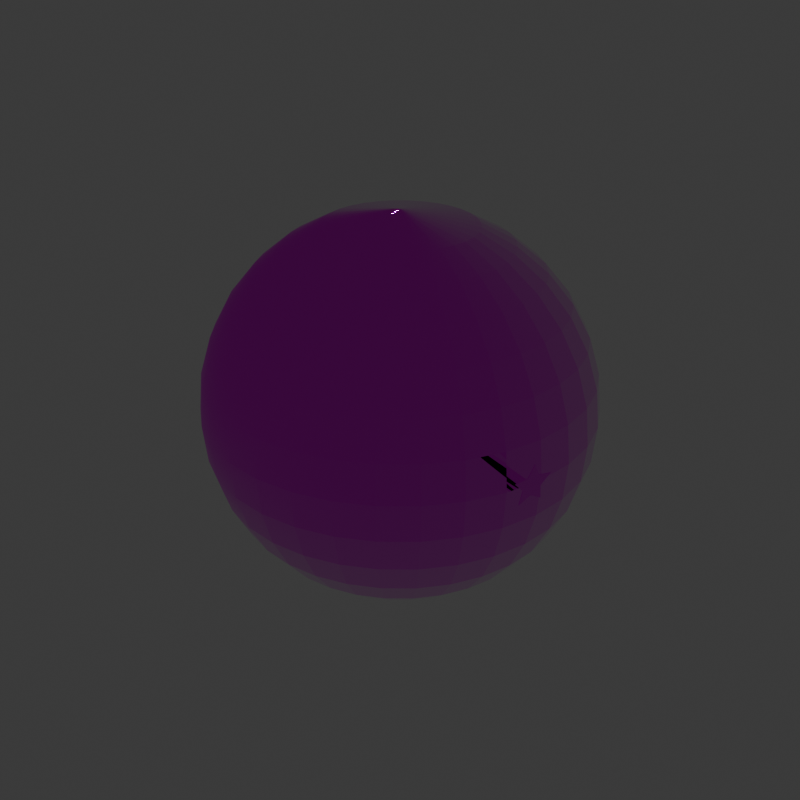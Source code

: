# Source: GlobeGimmick2.blend  (saved by Blender 4.0.36; exported with 4.5.12 LTS)
import bpy
from mathutils import Matrix  # noqa: F401  (used for matrix-valued properties, if any)

bpy.ops.wm.read_factory_settings(use_empty=True)
scene = bpy.context.scene
scene.name = 'GlobeGimmick'

# ---- collections
col_collection = bpy.data.collections.new('Collection'); scene.collection.children.link(col_collection)
col_seut__globegimmick = bpy.data.collections.new('SEUT (GlobeGimmick)'); scene.collection.children.link(col_seut__globegimmick)
col_main__globegimmick = bpy.data.collections.new('Main (GlobeGimmick)'); col_seut__globegimmick.children.link(col_main__globegimmick)
col_collision___main__globegimmick = bpy.data.collections.new('Collision - Main (GlobeGimmick)'); col_seut__globegimmick.children.link(col_collision___main__globegimmick)
col_bs1__globegimmick = bpy.data.collections.new('BS1 (GlobeGimmick)'); col_seut__globegimmick.children.link(col_bs1__globegimmick)
col_bs2__globegimmick = bpy.data.collections.new('BS2 (GlobeGimmick)'); col_seut__globegimmick.children.link(col_bs2__globegimmick)
col_bs3__globegimmick = bpy.data.collections.new('BS3 (GlobeGimmick)'); col_seut__globegimmick.children.link(col_bs3__globegimmick)
col_lod1__globegimmick = bpy.data.collections.new('LOD1 (GlobeGimmick)'); col_seut__globegimmick.children.link(col_lod1__globegimmick)
col_lod2__globegimmick = bpy.data.collections.new('LOD2 (GlobeGimmick)'); col_seut__globegimmick.children.link(col_lod2__globegimmick)
col_lod3__globegimmick = bpy.data.collections.new('LOD3 (GlobeGimmick)'); col_seut__globegimmick.children.link(col_lod3__globegimmick)
col_bs1_lod1__globegimmick = bpy.data.collections.new('BS1_LOD1 (GlobeGimmick)'); col_seut__globegimmick.children.link(col_bs1_lod1__globegimmick)

# ---- images (referenced by path relative to the original .blend; pixels are not part of the script)
import os
ASSET_DIR = os.environ.get("B2B_ASSET_DIR", "")  # directory of the original .blend (textures are referenced by path, not embedded)
HERE = os.path.dirname(os.path.abspath(__file__))  # packed textures are extracted next to this script under _unpacked/

def load_image(name, relpath, width, height, colorspace="sRGB"):
    """Load a texture the original file referenced (path relative to the .blend, or extracted next to this script)."""
    p = next((c for c in (os.path.join(HERE, relpath), os.path.join(ASSET_DIR, relpath)) if relpath and os.path.exists(c)), "")
    if p:
        img = bpy.data.images.load(p, check_existing=True)
        img.name = name
    else:  # same state as the original file: an image datablock whose file is absent (Cycles renders it pink)
        img = bpy.data.images.new(name, width, height)
        img.source = "FILE"
        img.filepath = "//" + (relpath or name)
    img.colorspace_settings.name = colorspace
    return img
img_uv_grid_png = load_image('uv_grid.png', 'uv_grid.png', 1024, 1024, 'sRGB')
img_agaris_io_cm_tiff = load_image('Agaris_IO_cm.tiff', 'Textures/Cubes/Agaris_IO_cm.tiff', 1024, 1024, 'sRGB')
img_agaris_io_ng_tiff = load_image('Agaris_IO_ng.tiff', 'Textures/Cubes/Agaris_IO_ng.tiff', 1024, 1024, 'sRGB')
img_paintedmetalyellow_cm = load_image('PaintedMetalYellow_cm', 'PaintedMetalYellow_cm.TIF', 1024, 1024, 'sRGB')
img_paintedmetalcolorable_ng = load_image('PaintedMetalColorable_ng', 'PaintedMetalColorable_ng.TIF', 1024, 1024, 'Non-Color')

# ---- materials (node trees are filled in below, after node groups)
mat_globegimmickbg = bpy.data.materials.new('GlobeGimmickBg')
mat_globegimmickbg.use_backface_culling = True
mat_globegimmickbg.use_transparent_shadow = False
mat_paintedmetal_yellow = bpy.data.materials.new('PaintedMetal_Yellow')
mat_paintedmetal_yellow.use_transparency_overlap = False
mat_paintedmetal_yellow.show_transparent_back = False
mat_paintedmetal_yellow.use_backface_culling = True
mat_paintedmetal_yellow.use_transparent_shadow = False

# ---- node groups
ng_seut_node_group = bpy.data.node_groups.new('SEUT Node Group', 'ShaderNodeTree')
_s = ng_seut_node_group.interface.new_socket(name='BSDF', in_out='OUTPUT', socket_type='NodeSocketShader')
_s = ng_seut_node_group.interface.new_socket(name='CM Color', in_out='INPUT', socket_type='NodeSocketColor')
_s.hide_value = True
_s = ng_seut_node_group.interface.new_socket(name='CM Alpha', in_out='INPUT', socket_type='NodeSocketColor')
_s.hide_value = True
_s = ng_seut_node_group.interface.new_socket(name='ADD Color', in_out='INPUT', socket_type='NodeSocketColor')
_s.hide_value = True
_s = ng_seut_node_group.interface.new_socket(name='ADD Alpha', in_out='INPUT', socket_type='NodeSocketColor')
_s.hide_value = True
_s = ng_seut_node_group.interface.new_socket(name='NG Color', in_out='INPUT', socket_type='NodeSocketColor')
_s.hide_value = True
_s = ng_seut_node_group.interface.new_socket(name='NG Alpha', in_out='INPUT', socket_type='NodeSocketColor')
_s.hide_value = True
_s = ng_seut_node_group.interface.new_socket(name='AM Color', in_out='INPUT', socket_type='NodeSocketColor')
_s.default_value = (1.0, 1.0, 1.0, 1.0)
_s.hide_value = True
_s = ng_seut_node_group.interface.new_socket(name='TM Switch', in_out='INPUT', socket_type='NodeSocketFloat')
_s.min_value = 0.0
_s.max_value = 1.0
_s.hide_value = True
_s = ng_seut_node_group.interface.new_socket(name='Color Override', in_out='INPUT', socket_type='NodeSocketColor')
_s.hide_value = True
_s = ng_seut_node_group.interface.new_socket(name='Color Override Alpha', in_out='INPUT', socket_type='NodeSocketFloat')
_s.hide_value = True
_s = ng_seut_node_group.interface.new_socket(name='Color Overlay', in_out='INPUT', socket_type='NodeSocketColor')
_s.hide_value = True
_s = ng_seut_node_group.interface.new_socket(name='Color Overlay Alpha', in_out='INPUT', socket_type='NodeSocketFloat')
_s.hide_value = True
_s = ng_seut_node_group.interface.new_socket(name='Emission Strength', in_out='INPUT', socket_type='NodeSocketFloat')
_s.default_value = 10.0
_s.hide_value = True
_N = ng_seut_node_group.nodes; _L = ng_seut_node_group.links
n0 = _N.new('ShaderNodeBsdfPrincipled'); n0.name = 'Principled BSDF'; n0.location = (140, 0)
n0.label = 'Principled BSDF'
n0.distribution = 'GGX'
n0.subsurface_method = 'RANDOM_WALK_SKIN'
n0.inputs[3].default_value = 1.45
n1 = _N.new('ShaderNodeMixRGB'); n1.name = 'Mix (Legacy)'; n1.location = (-280, 240)
n1.label = 'Switch Alpha'
n1.use_clamp = True
n2 = _N.new('ShaderNodeMixRGB'); n2.name = 'Mix (Legacy).001'; n2.location = (-100, 440)
n2.label = 'Switch Color'
n2.use_clamp = True
n3 = _N.new('ShaderNodeMixRGB'); n3.name = 'Mix (Legacy).002'; n3.location = (-280, 440)
n3.label = 'Color Overlay'
n3.blend_type = 'OVERLAY'
n4 = _N.new('ShaderNodeMixRGB'); n4.name = 'Mix (Legacy).003'; n4.location = (-460, 240)
n4.label = 'Color Override'
n5 = _N.new('ShaderNodeInvert'); n5.name = 'Invert'; n5.location = (-688, -231)
n5.label = 'Gloss to Roughness'
n6 = _N.new('ShaderNodeMixRGB'); n6.name = 'Mix (Legacy).005'; n6.location = (-688, -370)
n6.label = 'Emission Color'
n7 = _N.new('ShaderNodeNormalMap'); n7.name = 'Normal Map'; n7.location = (-688, -600)
n7.label = 'Normal Map'
n8 = _N.new('ShaderNodeMixRGB'); n8.name = 'Mix (Legacy).006'; n8.location = (-962, -211)
n8.label = 'Add Paint'
n8.blend_type = 'MULTIPLY'
n9 = _N.new('ShaderNodeMath'); n9.name = 'Math.001'; n9.location = (-962, -442)
n9.label = 'Emission Switch'
n9.operation = 'GREATER_THAN'
n9.use_clamp = True
n9.inputs[1].default_value = 0.1
n10 = _N.new('ShaderNodeSeparateRGB'); n10.name = 'Separate RGB (Legacy)'; n10.location = (-1238, 0)
n10.label = 'Separate RGB'
n11 = _N.new('ShaderNodeMath'); n11.name = 'Math.002'; n11.location = (-460, 440)
n11.label = 'Restrict to Alpha'
n12 = _N.new('ShaderNodeInvert'); n12.name = 'Invert.001'; n12.location = (-640, 440)
n12.label = 'Invert Alpha'
n13 = _N.new('ShaderNodeBsdfDiffuse'); n13.name = 'Diffuse BSDF'; n13.location = (660, -120)
n14 = _N.new('ShaderNodeMixShader'); n14.name = 'Mix Shader'; n14.location = (820, 0)
n15 = _N.new('NodeGroupOutput'); n15.name = 'Group Output'; n15.location = (980, 0)
n15.label = 'Output'
n16 = _N.new('ShaderNodeTexImage'); n16.name = 'Image Texture'; n16.location = (400, -120)
n16.image = img_uv_grid_png
n17 = _N.new('ShaderNodeAttribute'); n17.name = 'Attribute.001'; n17.location = (660, 160)
n17.attribute_type = 'VIEW_LAYER'
n17.attribute_name = 'UV Grid Overlay'
n18 = _N.new('ShaderNodeMixRGB'); n18.name = 'Mix (Legacy).004'; n18.location = (-688, 0)
n18.label = 'Add AO'
n18.blend_type = 'MULTIPLY'
n18.use_clamp = True
n19 = _N.new('NodeGroupInput'); n19.name = 'Group Input'; n19.location = (-1512, 0)
n19.label = 'Input'
n20 = _N.new('ShaderNodeMath'); n20.name = 'Math'; n20.location = (-962, 0)
n20.label = 'ADD Switch'
n20.operation = 'CEIL'
n20.use_clamp = True
n20.inputs[1].default_value = 1.0
n21 = _N.new('ShaderNodeMix'); n21.name = 'Mix'; n21.location = (-1240, -220)
n21.data_type = 'RGBA'
n21.blend_type = 'MULTIPLY'
n22 = _N.new('ShaderNodeValue'); n22.name = 'Value'; n22.location = (-1420, -360)
n22.outputs[0].default_value = 4.0
n23 = _N.new('ShaderNodeAttribute'); n23.name = 'Attribute'; n23.location = (-1420, -460)
n23.attribute_type = 'VIEW_LAYER'
n23.attribute_name = 'Paint Color'
n24 = _N.new('ShaderNodeVectorMath'); n24.name = 'Vector Math'; n24.location = (-1240, -460)
n24.inputs[1].default_value = (0.25, 0.25, 0.25)
_L.new(n1.outputs[0], n0.inputs[4])
_L.new(n2.outputs[0], n0.inputs[0])
_L.new(n3.outputs[0], n2.inputs[2])
_L.new(n4.outputs[0], n3.inputs[1])
_L.new(n18.outputs[0], n4.inputs[1])
_L.new(n18.outputs[0], n2.inputs[1])
_L.new(n5.outputs[0], n0.inputs[2])
_L.new(n6.outputs[0], n0.inputs[27])
_L.new(n7.outputs[0], n0.inputs[5])
_L.new(n20.outputs[0], n18.inputs[0])
_L.new(n8.outputs[0], n18.inputs[1])
_L.new(n8.outputs[0], n6.inputs[2])
_L.new(n9.outputs[0], n6.inputs[0])
_L.new(n10.outputs[0], n18.inputs[2])
_L.new(n10.outputs[1], n9.inputs[0])
_L.new(n10.outputs[1], n6.inputs[1])
_L.new(n11.outputs[0], n3.inputs[0])
_L.new(n12.outputs[0], n11.inputs[1])
_L.new(n19.outputs[1], n0.inputs[1])
_L.new(n19.outputs[1], n1.inputs[2])
_L.new(n19.outputs[2], n10.inputs[0])
_L.new(n19.outputs[2], n20.inputs[0])
_L.new(n19.outputs[3], n8.inputs[0])
_L.new(n19.outputs[4], n7.inputs[1])
_L.new(n19.outputs[5], n5.inputs[1])
_L.new(n19.outputs[6], n1.inputs[1])
_L.new(n19.outputs[6], n12.inputs[1])
_L.new(n19.outputs[7], n2.inputs[0])
_L.new(n19.outputs[7], n1.inputs[0])
_L.new(n19.outputs[8], n4.inputs[2])
_L.new(n19.outputs[9], n4.inputs[0])
_L.new(n19.outputs[10], n3.inputs[2])
_L.new(n19.outputs[11], n11.inputs[0])
_L.new(n19.outputs[12], n0.inputs[28])
_L.new(n14.outputs[0], n15.inputs[0])
_L.new(n0.outputs[0], n14.inputs[1])
_L.new(n13.outputs[0], n14.inputs[2])
_L.new(n16.outputs[0], n13.inputs[0])
_L.new(n17.outputs[2], n14.inputs[0])
_L.new(n19.outputs[0], n21.inputs[6])
_L.new(n22.outputs[0], n21.inputs[7])
_L.new(n19.outputs[3], n21.inputs[0])
_L.new(n21.outputs[2], n8.inputs[1])
_L.new(n23.outputs[1], n24.inputs[0])
_L.new(n24.outputs[0], n8.inputs[2])
n15.is_active_output = True

# ---- material node trees
mat_globegimmickbg.use_nodes = True; mat_globegimmickbg.node_tree.nodes.clear()
_N = mat_globegimmickbg.node_tree.nodes; _L = mat_globegimmickbg.node_tree.links
n0 = _N.new('ShaderNodeOutputMaterial'); n0.name = 'Material Output'; n0.location = (250, 173)
n1 = _N.new('ShaderNodeTexImage'); n1.name = 'CM'; n1.location = (-420, 380)
n1.label = 'CM'
n1.image = img_agaris_io_cm_tiff
n2 = _N.new('ShaderNodeTexImage'); n2.name = 'NG'; n2.location = (-420, -140)
n2.label = 'NG'
n2.image = img_agaris_io_ng_tiff
n3 = _N.new('ShaderNodeGroup'); n3.name = 'SEUT_NODE_GROUP'; n3.location = (-25, 173)
n3.node_tree = ng_seut_node_group
n3.inputs[2].default_value = (0.0, 0.0, 0.0, 1.0)
n3.inputs[3].default_value = (0.0, 0.0, 0.0, 1.0)
n3.inputs[6].default_value = (1.0, 1.0, 1.0, 1.0)
n3.inputs[7].default_value = 0.0
n3.inputs[8].default_value = (0.0, 0.0, 0.0, 1.0)
n3.inputs[9].default_value = 0.0
n3.inputs[10].default_value = (0.0, 0.0, 0.0, 1.0)
n3.inputs[11].default_value = 0.0
n3.inputs[12].default_value = 5.0
_L.new(n1.outputs[0], n3.inputs[0])
_L.new(n1.outputs[1], n3.inputs[1])
_L.new(n2.outputs[0], n3.inputs[4])
_L.new(n2.outputs[1], n3.inputs[5])
_L.new(n3.outputs[0], n0.inputs[0])
n0.is_active_output = True
mat_paintedmetal_yellow.use_nodes = True; mat_paintedmetal_yellow.node_tree.nodes.clear()
_N = mat_paintedmetal_yellow.node_tree.nodes; _L = mat_paintedmetal_yellow.node_tree.links
n0 = _N.new('ShaderNodeOutputMaterial'); n0.name = 'Material Output.001'; n0.location = (250, 173)
n1 = _N.new('ShaderNodeTexImage'); n1.name = 'CM'; n1.location = (-420, 380)
n1.label = 'CM'
n1.image = img_paintedmetalyellow_cm
n2 = _N.new('ShaderNodeTexImage'); n2.name = 'NG'; n2.location = (-420, -140)
n2.label = 'NG'
n2.image = img_paintedmetalcolorable_ng
n3 = _N.new('ShaderNodeGroup'); n3.name = 'SEUT_NODE_GROUP'; n3.location = (-25, 173)
n3.node_tree = ng_seut_node_group
n3.inputs[2].default_value = (0.0, 0.0, 0.0, 1.0)
n3.inputs[3].default_value = (0.0, 0.0, 0.0, 1.0)
n3.inputs[6].default_value = (1.0, 1.0, 1.0, 1.0)
n3.inputs[7].default_value = 0.0
n3.inputs[8].default_value = (0.0, 0.0, 0.0, 1.0)
n3.inputs[9].default_value = 0.0
n3.inputs[10].default_value = (0.0, 0.0, 0.0, 1.0)
n3.inputs[11].default_value = 0.0
n3.inputs[12].default_value = 0.0
_L.new(n1.outputs[0], n3.inputs[0])
_L.new(n1.outputs[1], n3.inputs[1])
_L.new(n2.outputs[0], n3.inputs[4])
_L.new(n2.outputs[1], n3.inputs[5])
_L.new(n3.outputs[0], n0.inputs[0])
n0.is_active_output = True

# ---- world
world_world = bpy.data.worlds.new('World'); scene.world = world_world
world_world.use_nodes = True; world_world.node_tree.nodes.clear()
_N = world_world.node_tree.nodes; _L = world_world.node_tree.links
n0 = _N.new('ShaderNodeOutputWorld'); n0.name = 'World Output'; n0.location = (300, 300)
n1 = _N.new('ShaderNodeBackground'); n1.name = 'Background'; n1.location = (10, 300)
n1.inputs[0].default_value = (0.05088, 0.05088, 0.05088, 1.0)
_L.new(n1.outputs[0], n0.inputs[0])
n0.is_active_output = True
world_world.color = (0.05088, 0.05088, 0.05088)
world_world.use_sun_shadow = False
world_world.sun_shadow_jitter_overblur = 0.0

# ---- meshes
me_sphere = bpy.data.meshes.new('Sphere')
me_sphere.from_pydata([(0.0, 0.5556, 0.8315), (0.0, 0.8315, 0.5556), (0.0, 0.9808, 0.1951), (0.0, 1.0, 0.0), (0.0, 0.9808, -0.1951), (0.0, 0.8315, -0.5556), (0.001857, 0.009334, 0.9991), (0.07466, 0.3753, 0.9239), (0.1084, 0.5449, 0.8315), (0.1379, 0.6935, 0.7071), (0.1622, 0.8155, 0.5556), (0.1802, 0.9061, 0.3827), (0.1913, 0.9619, 0.1951), (0.1951, 0.9808, 0.0), (0.1913, 0.9619, -0.1951), (0.1802, 0.9061, -0.3827), (0.1622, 0.8155, -0.5556), (0.1379, 0.6935, -0.7071), (0.1084, 0.5449, -0.8315), (0.07466, 0.3753, -0.9239), (0.001049, 0.005276, -0.9995), (0.003642, 0.008792, 0.9991), (0.1464, 0.3536, 0.9239), (0.2126, 0.5133, 0.8315), (0.2706, 0.6533, 0.7071), (0.3182, 0.7682, 0.5556), (0.3536, 0.8536, 0.3827), (0.3753, 0.9061, 0.1951), (0.3827, 0.9239, 0.0), (0.3753, 0.9061, -0.1951), (0.3536, 0.8536, -0.3827), (0.3182, 0.7682, -0.5556), (0.2706, 0.6533, -0.7071), (0.2126, 0.5133, -0.8315), (0.1464, 0.3536, -0.9239), (0.002058, 0.004969, -0.9995), (0.005287, 0.007913, 0.9991), (0.2126, 0.3182, 0.9239), (0.3087, 0.4619, 0.8315), (0.3928, 0.5879, 0.7071), (0.4619, 0.6913, 0.5556), (0.5133, 0.7682, 0.3827), (0.5449, 0.8155, 0.1951), (0.5556, 0.8315, 0.0), (0.5449, 0.8155, -0.1951), (0.5133, 0.7682, -0.3827), (0.4619, 0.6913, -0.5556), (0.3928, 0.5879, -0.7071), (0.3087, 0.4619, -0.8315), (0.2126, 0.3182, -0.9239), (0.002988, 0.004472, -0.9995), (0.006729, 0.006729, 0.9991), (0.2706, 0.2706, 0.9239), (0.3928, 0.3928, 0.8315), (0.5, 0.5, 0.7071), (0.5879, 0.5879, 0.5556), (0.6533, 0.6533, 0.3827), (0.6935, 0.6935, 0.1951), (0.7071, 0.7071, 0.0), (0.6935, 0.6935, -0.1951), (0.6533, 0.6533, -0.3827), (0.5879, 0.5879, -0.5556), (0.5, 0.5, -0.7071), (0.3928, 0.3928, -0.8315), (0.2706, 0.2706, -0.9239), (0.003803, 0.003803, -0.9995), (0.007913, 0.005287, 0.9991), (0.3182, 0.2126, 0.9239), (0.4619, 0.3087, 0.8315), (0.5879, 0.3928, 0.7071), (0.6913, 0.4619, 0.5556), (0.7682, 0.5133, 0.3827), (0.8155, 0.5449, 0.1951), (0.8315, 0.5556, 0.0), (0.8155, 0.5449, -0.1951), (0.7682, 0.5133, -0.3827), (0.6913, 0.4619, -0.5556), (0.5879, 0.3928, -0.7071), (0.4619, 0.3087, -0.8315), (0.3182, 0.2126, -0.9239), (0.004472, 0.002988, -0.9995), (0.0, 0.0, 1.0), (0.008792, 0.003642, 0.9991), (0.3536, 0.1464, 0.9239), (0.5133, 0.2126, 0.8315), (0.6533, 0.2706, 0.7071), (0.7682, 0.3182, 0.5556), (0.8536, 0.3536, 0.3827), (0.9061, 0.3753, 0.1951), (0.9239, 0.3827, 0.0), (0.9061, 0.3753, -0.1951), (0.8536, 0.3536, -0.3827), (0.7682, 0.3182, -0.5556), (0.6533, 0.2706, -0.7071), (0.5133, 0.2126, -0.8315), (0.3536, 0.1464, -0.9239), (0.004969, 0.002058, -0.9995), (0.009334, 0.001857, 0.9991), (0.3753, 0.07466, 0.9239), (0.5449, 0.1084, 0.8315), (0.6935, 0.1379, 0.7071), (0.8155, 0.1622, 0.5556), (0.9061, 0.1802, 0.3827), (0.9619, 0.1913, 0.1951), (0.9808, 0.1951, 0.0), (0.9619, 0.1913, -0.1951), (0.9061, 0.1802, -0.3827), (0.8155, 0.1622, -0.5556), (0.6935, 0.1379, -0.7071), (0.5449, 0.1084, -0.8315), (0.3753, 0.07466, -0.9239), (0.005276, 0.001049, -0.9995), (0.009517, -5.452e-10, 0.9991), (0.3827, -2.235e-08, 0.9239), (0.5556, -5.215e-08, 0.8315), (0.7071, 1.49e-08, 0.7071), (0.8315, -8.941e-08, 0.5556), (0.9239, 4.47e-08, 0.3827), (0.9808, -8.941e-08, 0.1951), (1.0, -1.639e-07, 0.0), (0.9808, -8.941e-08, -0.1951), (0.9239, 4.47e-08, -0.3827), (0.8315, -8.941e-08, -0.5556), (0.7071, 1.49e-08, -0.7071), (0.5556, -5.215e-08, -0.8315), (0.3827, -2.235e-08, -0.9239), (0.005379, -3.081e-10, -0.9995), (0.009334, -0.001857, 0.9991), (0.3753, -0.07466, 0.9239), (0.5449, -0.1084, 0.8315), (0.6935, -0.1379, 0.7071), (0.8155, -0.1622, 0.5556), (0.9061, -0.1802, 0.3827), (0.9619, -0.1913, 0.1951), (0.9808, -0.1951, 0.0), (0.9619, -0.1913, -0.1951), (0.9061, -0.1802, -0.3827), (0.8155, -0.1622, -0.5556), (0.6935, -0.1379, -0.7071), (0.5449, -0.1084, -0.8315), (0.3753, -0.07466, -0.9239), (0.005276, -0.001049, -0.9995), (0.008792, -0.003642, 0.9991), (0.3536, -0.1464, 0.9239), (0.5133, -0.2126, 0.8315), (0.6533, -0.2706, 0.7071), (0.7682, -0.3182, 0.5556), (0.8536, -0.3536, 0.3827), (0.9061, -0.3753, 0.1951), (0.9239, -0.3827, 0.0), (0.9061, -0.3753, -0.1951), (0.8536, -0.3536, -0.3827), (0.7682, -0.3182, -0.5556), (0.6533, -0.2706, -0.7071), (0.5133, -0.2126, -0.8315), (0.3536, -0.1464, -0.9239), (0.004969, -0.002058, -0.9995), (0.007913, -0.005287, 0.9991), (0.3182, -0.2126, 0.9239), (0.4619, -0.3087, 0.8315), (0.5879, -0.3928, 0.7071), (0.6913, -0.4619, 0.5556), (0.7682, -0.5133, 0.3827), (0.8155, -0.5449, 0.1951), (0.8315, -0.5556, 0.0), (0.8155, -0.5449, -0.1951), (0.7682, -0.5133, -0.3827), (0.6913, -0.4619, -0.5556), (0.5879, -0.3928, -0.7071), (0.4619, -0.3087, -0.8315), (0.3182, -0.2126, -0.9239), (0.004472, -0.002988, -0.9995), (0.006729, -0.006729, 0.9991), (0.2706, -0.2706, 0.9239), (0.3928, -0.3928, 0.8315), (0.5, -0.5, 0.7071), (0.5879, -0.5879, 0.5556), (0.6533, -0.6533, 0.3827), (0.6935, -0.6935, 0.1951), (0.7071, -0.7071, 0.0), (0.6935, -0.6935, -0.1951), (0.6533, -0.6533, -0.3827), (0.5879, -0.5879, -0.5556), (0.5, -0.5, -0.7071), (0.3928, -0.3928, -0.8315), (0.2706, -0.2706, -0.9239), (0.003803, -0.003803, -0.9995), (0.005287, -0.007913, 0.9991), (0.2126, -0.3182, 0.9239), (0.3087, -0.4619, 0.8315), (0.3928, -0.5879, 0.7071), (0.4619, -0.6913, 0.5556), (0.5133, -0.7682, 0.3827), (0.5449, -0.8155, 0.1951), (0.5556, -0.8315, 0.0), (0.5449, -0.8155, -0.1951), (0.5133, -0.7682, -0.3827), (0.4619, -0.6913, -0.5556), (0.3928, -0.5879, -0.7071), (0.3087, -0.4619, -0.8315), (0.2126, -0.3182, -0.9239), (0.002988, -0.004472, -0.9995), (0.003642, -0.008792, 0.9991), (0.1464, -0.3536, 0.9239), (0.2126, -0.5133, 0.8315), (0.2706, -0.6533, 0.7071), (0.3182, -0.7682, 0.5556), (0.3536, -0.8536, 0.3827), (0.3753, -0.9061, 0.1951), (0.3827, -0.9239, 0.0), (0.3753, -0.9061, -0.1951), (0.3536, -0.8536, -0.3827), (0.3182, -0.7682, -0.5556), (0.2706, -0.6533, -0.7071), (0.2126, -0.5133, -0.8315), (0.1464, -0.3536, -0.9239), (0.002058, -0.004969, -0.9995), (0.001857, -0.009334, 0.9991), (0.07466, -0.3753, 0.9239), (0.1084, -0.5449, 0.8315), (0.1379, -0.6935, 0.7071), (0.1622, -0.8155, 0.5556), (0.1802, -0.9061, 0.3827), (0.1913, -0.9619, 0.1951), (0.1951, -0.9808, 0.0), (0.1913, -0.9619, -0.1951), (0.1802, -0.9061, -0.3827), (0.1622, -0.8155, -0.5556), (0.1379, -0.6935, -0.7071), (0.1084, -0.5449, -0.8315), (0.07466, -0.3753, -0.9239), (0.001049, -0.005276, -0.9995), (-3.634e-10, -0.009517, 0.9991), (-5.215e-08, -0.3827, 0.9239), (-9.686e-08, -0.5556, 0.8315), (-1.49e-08, -0.7071, 0.7071), (-1.043e-07, -0.8315, 0.5556), (2.98e-08, -0.9239, 0.3827), (-1.341e-07, -0.9808, 0.1951), (-3.278e-07, -1.0, 0.0), (-1.341e-07, -0.9808, -0.1951), (2.98e-08, -0.9239, -0.3827), (-1.043e-07, -0.8315, -0.5556), (-1.49e-08, -0.7071, -0.7071), (-9.686e-08, -0.5556, -0.8315), (-5.215e-08, -0.3827, -0.9239), (-2.054e-10, -0.005379, -0.9995), (-0.001857, -0.009334, 0.9991), (-0.07466, -0.3753, 0.9239), (-0.1084, -0.5449, 0.8315), (-0.1379, -0.6935, 0.7071), (-0.1622, -0.8155, 0.5556), (-0.1802, -0.9061, 0.3827), (-0.1913, -0.9619, 0.1951), (-0.1951, -0.9808, 0.0), (-0.1913, -0.9619, -0.1951), (-0.1802, -0.9061, -0.3827), (-0.1622, -0.8155, -0.5556), (-0.1379, -0.6935, -0.7071), (-0.1084, -0.5449, -0.8315), (-0.07466, -0.3753, -0.9239), (-0.001049, -0.005276, -0.9995), (-0.003642, -0.008792, 0.9991), (-0.1464, -0.3536, 0.9239), (-0.2126, -0.5133, 0.8315), (-0.2706, -0.6533, 0.7071), (-0.3182, -0.7682, 0.5556), (-0.3536, -0.8536, 0.3827), (-0.3753, -0.9061, 0.1951), (-0.3827, -0.9239, 0.0), (-0.3753, -0.9061, -0.1951), (-0.3536, -0.8536, -0.3827), (-0.3182, -0.7682, -0.5556), (-0.2706, -0.6533, -0.7071), (-0.2126, -0.5133, -0.8315), (-0.1464, -0.3536, -0.9239), (-0.002058, -0.004969, -0.9995), (-0.005287, -0.007913, 0.9991), (-0.2126, -0.3182, 0.9239), (-0.3087, -0.4619, 0.8315), (-0.3928, -0.5879, 0.7071), (-0.4619, -0.6913, 0.5556), (-0.5133, -0.7682, 0.3827), (-0.5449, -0.8155, 0.1951), (-0.5556, -0.8315, 0.0), (-0.5449, -0.8155, -0.1951), (-0.5133, -0.7682, -0.3827), (-0.4619, -0.6913, -0.5556), (-0.3928, -0.5879, -0.7071), (-0.3087, -0.4619, -0.8315), (-0.2126, -0.3182, -0.9239), (-0.002988, -0.004472, -0.9995), (-0.006729, -0.006729, 0.9991), (-0.2706, -0.2706, 0.9239), (-0.3928, -0.3928, 0.8315), (-0.5, -0.5, 0.7071), (-0.5879, -0.5879, 0.5556), (-0.6533, -0.6533, 0.3827), (-0.6935, -0.6935, 0.1951), (-0.7071, -0.7071, 0.0), (-0.6935, -0.6935, -0.1951), (-0.6533, -0.6533, -0.3827), (-0.5879, -0.5879, -0.5556), (-0.5, -0.5, -0.7071), (-0.3928, -0.3928, -0.8315), (-0.2706, -0.2706, -0.9239), (-0.003803, -0.003803, -0.9995), (0.0, 0.0, -1.0), (-0.007913, -0.005287, 0.9991), (-0.3182, -0.2126, 0.9239), (-0.4619, -0.3087, 0.8315), (-0.5879, -0.3928, 0.7071), (-0.6913, -0.4619, 0.5556), (-0.7682, -0.5133, 0.3827), (-0.8155, -0.5449, 0.1951), (-0.8315, -0.5556, 0.0), (-0.8155, -0.5449, -0.1951), (-0.7682, -0.5133, -0.3827), (-0.6913, -0.4619, -0.5556), (-0.5879, -0.3928, -0.7071), (-0.4619, -0.3087, -0.8315), (-0.3182, -0.2126, -0.9239), (-0.004472, -0.002988, -0.9995), (-0.008792, -0.003642, 0.9991), (-0.3536, -0.1464, 0.9239), (-0.5133, -0.2126, 0.8315), (-0.6533, -0.2706, 0.7071), (-0.7682, -0.3182, 0.5556), (-0.8536, -0.3536, 0.3827), (-0.9061, -0.3753, 0.1951), (-0.9239, -0.3827, 0.0), (-0.9061, -0.3753, -0.1951), (-0.8536, -0.3536, -0.3827), (-0.7682, -0.3182, -0.5556), (-0.6533, -0.2706, -0.7071), (-0.5133, -0.2126, -0.8315), (-0.3536, -0.1464, -0.9239), (-0.004969, -0.002058, -0.9995), (-0.009334, -0.001857, 0.9991), (-0.3753, -0.07466, 0.9239), (-0.5449, -0.1084, 0.8315), (-0.6935, -0.1379, 0.7071), (-0.8155, -0.1622, 0.5556), (-0.9061, -0.1802, 0.3827), (-0.9619, -0.1913, 0.1951), (-0.9808, -0.1951, 0.0), (-0.9619, -0.1913, -0.1951), (-0.9061, -0.1802, -0.3827), (-0.8155, -0.1622, -0.5556), (-0.6935, -0.1379, -0.7071), (-0.5449, -0.1084, -0.8315), (-0.3753, -0.07466, -0.9239), (-0.005276, -0.001049, -0.9995), (-0.009517, 9.086e-10, 0.9991), (-0.3827, 5.215e-08, 0.9239), (-0.5556, 1.49e-07, 0.8315), (-0.7071, 2.98e-08, 0.7071), (-0.8315, 1.639e-07, 0.5556), (-0.9239, 1.49e-08, 0.3827), (-0.9808, 2.682e-07, 0.1951), (-1.0, 4.47e-07, 0.0), (-0.9808, 2.682e-07, -0.1951), (-0.9239, 1.49e-08, -0.3827), (-0.8315, 1.639e-07, -0.5556), (-0.7071, 2.98e-08, -0.7071), (-0.5556, 1.49e-07, -0.8315), (-0.3827, 5.215e-08, -0.9239), (-0.005379, 5.136e-10, -0.9995), (-0.009334, 0.001857, 0.9991), (-0.3753, 0.07466, 0.9239), (-0.5449, 0.1084, 0.8315), (-0.6935, 0.1379, 0.7071), (-0.8155, 0.1622, 0.5556), (-0.9061, 0.1802, 0.3827), (-0.9619, 0.1913, 0.1951), (-0.9808, 0.1951, 0.0), (-0.9619, 0.1913, -0.1951), (-0.9061, 0.1802, -0.3827), (-0.8155, 0.1622, -0.5556), (-0.6935, 0.1379, -0.7071), (-0.5449, 0.1084, -0.8315), (-0.3753, 0.07466, -0.9239), (-0.005276, 0.001049, -0.9995), (-0.008792, 0.003642, 0.9991), (-0.3536, 0.1464, 0.9239), (-0.5133, 0.2126, 0.8315), (-0.6533, 0.2706, 0.7071), (-0.7682, 0.3182, 0.5556), (-0.8536, 0.3536, 0.3827), (-0.9061, 0.3753, 0.1951), (-0.9239, 0.3827, 0.0), (-0.9061, 0.3753, -0.1951), (-0.8536, 0.3536, -0.3827), (-0.7682, 0.3182, -0.5556), (-0.6533, 0.2706, -0.7071), (-0.5133, 0.2126, -0.8315), (-0.3536, 0.1464, -0.9239), (-0.004969, 0.002058, -0.9995), (-0.007913, 0.005287, 0.9991), (-0.3182, 0.2126, 0.9239), (-0.4619, 0.3087, 0.8315), (-0.5879, 0.3928, 0.7071), (-0.6913, 0.4619, 0.5556), (-0.7682, 0.5133, 0.3827), (-0.8155, 0.5449, 0.1951), (-0.8315, 0.5556, 0.0), (-0.8155, 0.5449, -0.1951), (-0.7682, 0.5133, -0.3827), (-0.6913, 0.4619, -0.5556), (-0.5879, 0.3928, -0.7071), (-0.4619, 0.3087, -0.8315), (-0.3182, 0.2126, -0.9239), (-0.004472, 0.002988, -0.9995), (-0.006729, 0.006729, 0.9991), (-0.2706, 0.2706, 0.9239), (-0.3928, 0.3928, 0.8315), (-0.5, 0.5, 0.7071), (-0.5879, 0.5879, 0.5556), (-0.6533, 0.6533, 0.3827), (-0.6935, 0.6935, 0.1951), (-0.7071, 0.7071, 0.0), (-0.6935, 0.6935, -0.1951), (-0.6533, 0.6533, -0.3827), (-0.5879, 0.5879, -0.5556), (-0.5, 0.5, -0.7071), (-0.3928, 0.3928, -0.8315), (-0.2706, 0.2706, -0.9239), (-0.003803, 0.003803, -0.9995), (-0.005287, 0.007913, 0.9991), (-0.2126, 0.3182, 0.9239), (-0.3087, 0.4619, 0.8315), (-0.3928, 0.5879, 0.7071), (-0.4619, 0.6913, 0.5556), (-0.5133, 0.7682, 0.3827), (-0.5449, 0.8155, 0.1951), (-0.5556, 0.8315, 0.0), (-0.5449, 0.8155, -0.1951), (-0.5133, 0.7682, -0.3827), (-0.4619, 0.6913, -0.5556), (-0.3928, 0.5879, -0.7071), (-0.3087, 0.4619, -0.8315), (-0.2126, 0.3182, -0.9239), (-0.002988, 0.004472, -0.9995), (-0.003642, 0.008792, 0.9991), (-0.1464, 0.3536, 0.9239), (-0.2126, 0.5133, 0.8315), (-0.2706, 0.6533, 0.7071), (-0.3182, 0.7682, 0.5556), (-0.3536, 0.8536, 0.3827), (-0.3753, 0.9061, 0.1951), (-0.3827, 0.9239, 0.0), (-0.3753, 0.9061, -0.1951), (-0.3536, 0.8536, -0.3827), (-0.3182, 0.7682, -0.5556), (-0.2706, 0.6533, -0.7071), (-0.2126, 0.5133, -0.8315), (-0.1464, 0.3536, -0.9239), (-0.002058, 0.004969, -0.9995), (-0.001857, 0.009334, 0.9991), (-0.07466, 0.3753, 0.9239), (-0.1084, 0.5449, 0.8315), (-0.1379, 0.6935, 0.7071), (-0.1622, 0.8155, 0.5556), (-0.1802, 0.9061, 0.3827), (-0.1913, 0.9619, 0.1951), (-0.1951, 0.9808, 0.0), (-0.1913, 0.9619, -0.1951), (-0.1802, 0.9061, -0.3827), (-0.1622, 0.8155, -0.5556), (-0.1379, 0.6935, -0.7071), (-0.1084, 0.5449, -0.8315), (-0.07466, 0.3753, -0.9239), (-0.001049, 0.005276, -0.9995), (7.269e-10, 0.009517, 0.9991), (6.706e-08, 0.3827, 0.9239), (8.941e-08, 0.7071, 0.7071), (5.96e-08, 0.9239, 0.3827), (5.96e-08, 0.9239, -0.3827), (8.941e-08, 0.7071, -0.7071), (2.161e-07, 0.5556, -0.8315), (6.706e-08, 0.3827, -0.9239), (4.108e-10, 0.005379, -0.9995)], [], [(481, 480, 19, 20), (3, 2, 12, 13), (473, 81, 6), (307, 481, 20), (4, 3, 13, 14), (474, 473, 6, 7), (477, 4, 14, 15), (0, 474, 7, 8), (5, 477, 15, 16), (475, 0, 8, 9), (478, 5, 16, 17), (1, 475, 9, 10), (479, 478, 17, 18), (476, 1, 10, 11), (480, 479, 18, 19), (2, 476, 11, 12), (19, 18, 33, 34), (12, 11, 26, 27), (20, 19, 34, 35), (13, 12, 27, 28), (6, 81, 21), (307, 20, 35), (14, 13, 28, 29), (7, 6, 21, 22), (15, 14, 29, 30), (8, 7, 22, 23), (16, 15, 30, 31), (9, 8, 23, 24), (17, 16, 31, 32), (10, 9, 24, 25), (18, 17, 32, 33), (11, 10, 25, 26), (23, 22, 37, 38), (31, 30, 45, 46), (24, 23, 38, 39), (32, 31, 46, 47), (25, 24, 39, 40), (33, 32, 47, 48), (26, 25, 40, 41), (34, 33, 48, 49), (27, 26, 41, 42), (35, 34, 49, 50), (28, 27, 42, 43), (21, 81, 36), (307, 35, 50), (29, 28, 43, 44), (22, 21, 36, 37), (30, 29, 44, 45), (42, 41, 56, 57), (50, 49, 64, 65), (43, 42, 57, 58), (36, 81, 51), (307, 50, 65), (44, 43, 58, 59), (37, 36, 51, 52), (45, 44, 59, 60), (38, 37, 52, 53), (46, 45, 60, 61), (39, 38, 53, 54), (47, 46, 61, 62), (40, 39, 54, 55), (48, 47, 62, 63), (41, 40, 55, 56), (49, 48, 63, 64), (61, 60, 75, 76), (54, 53, 68, 69), (62, 61, 76, 77), (55, 54, 69, 70), (63, 62, 77, 78), (56, 55, 70, 71), (64, 63, 78, 79), (57, 56, 71, 72), (65, 64, 79, 80), (58, 57, 72, 73), (51, 81, 66), (307, 65, 80), (59, 58, 73, 74), (52, 51, 66, 67), (60, 59, 74, 75), (53, 52, 67, 68), (80, 79, 95, 96), (73, 72, 88, 89), (66, 81, 82), (307, 80, 96), (74, 73, 89, 90), (67, 66, 82, 83), (75, 74, 90, 91), (68, 67, 83, 84), (76, 75, 91, 92), (69, 68, 84, 85), (77, 76, 92, 93), (70, 69, 85, 86), (78, 77, 93, 94), (71, 70, 86, 87), (79, 78, 94, 95), (72, 71, 87, 88), (93, 92, 107, 108), (86, 85, 100, 101), (94, 93, 108, 109), (87, 86, 101, 102), (95, 94, 109, 110), (88, 87, 102, 103), (96, 95, 110, 111), (89, 88, 103, 104), (82, 81, 97), (307, 96, 111), (90, 89, 104, 105), (83, 82, 97, 98), (91, 90, 105, 106), (84, 83, 98, 99), (92, 91, 106, 107), (85, 84, 99, 100), (97, 81, 112), (307, 111, 126), (105, 104, 119, 120), (98, 97, 112, 113), (106, 105, 120, 121), (99, 98, 113, 114), (107, 106, 121, 122), (100, 99, 114, 115), (108, 107, 122, 123), (101, 100, 115, 116), (109, 108, 123, 124), (102, 101, 116, 117), (110, 109, 124, 125), (103, 102, 117, 118), (111, 110, 125, 126), (104, 103, 118, 119), (116, 115, 130, 131), (124, 123, 138, 139), (117, 116, 131, 132), (125, 124, 139, 140), (118, 117, 132, 133), (126, 125, 140, 141), (119, 118, 133, 134), (112, 81, 127), (307, 126, 141), (120, 119, 134, 135), (113, 112, 127, 128), (121, 120, 135, 136), (114, 113, 128, 129), (122, 121, 136, 137), (115, 114, 129, 130), (123, 122, 137, 138), (135, 134, 149, 150), (128, 127, 142, 143), (136, 135, 150, 151), (129, 128, 143, 144), (137, 136, 151, 152), (130, 129, 144, 145), (138, 137, 152, 153), (131, 130, 145, 146), (139, 138, 153, 154), (132, 131, 146, 147), (140, 139, 154, 155), (133, 132, 147, 148), (141, 140, 155, 156), (134, 133, 148, 149), (127, 81, 142), (307, 141, 156), (154, 153, 168, 169), (147, 146, 161, 162), (155, 154, 169, 170), (148, 147, 162, 163), (156, 155, 170, 171), (149, 148, 163, 164), (142, 81, 157), (307, 156, 171), (150, 149, 164, 165), (143, 142, 157, 158), (151, 150, 165, 166), (144, 143, 158, 159), (152, 151, 166, 167), (145, 144, 159, 160), (153, 152, 167, 168), (146, 145, 160, 161), (158, 157, 172, 173), (166, 165, 180, 181), (159, 158, 173, 174), (167, 166, 181, 182), (160, 159, 174, 175), (168, 167, 182, 183), (161, 160, 175, 176), (169, 168, 183, 184), (162, 161, 176, 177), (170, 169, 184, 185), (163, 162, 177, 178), (171, 170, 185, 186), (164, 163, 178, 179), (157, 81, 172), (307, 171, 186), (165, 164, 179, 180), (177, 176, 191, 192), (185, 184, 199, 200), (178, 177, 192, 193), (186, 185, 200, 201), (179, 178, 193, 194), (172, 81, 187), (307, 186, 201), (180, 179, 194, 195), (173, 172, 187, 188), (181, 180, 195, 196), (174, 173, 188, 189), (182, 181, 196, 197), (175, 174, 189, 190), (183, 182, 197, 198), (176, 175, 190, 191), (184, 183, 198, 199), (196, 195, 210, 211), (189, 188, 203, 204), (197, 196, 211, 212), (190, 189, 204, 205), (198, 197, 212, 213), (191, 190, 205, 206), (199, 198, 213, 214), (192, 191, 206, 207), (200, 199, 214, 215), (193, 192, 207, 208), (201, 200, 215, 216), (194, 193, 208, 209), (187, 81, 202), (307, 201, 216), (195, 194, 209, 210), (188, 187, 202, 203), (215, 214, 229, 230), (208, 207, 222, 223), (216, 215, 230, 231), (209, 208, 223, 224), (202, 81, 217), (307, 216, 231), (210, 209, 224, 225), (203, 202, 217, 218), (211, 210, 225, 226), (204, 203, 218, 219), (212, 211, 226, 227), (205, 204, 219, 220), (213, 212, 227, 228), (206, 205, 220, 221), (214, 213, 228, 229), (207, 206, 221, 222), (227, 226, 241, 242), (220, 219, 234, 235), (228, 227, 242, 243), (221, 220, 235, 236), (229, 228, 243, 244), (222, 221, 236, 237), (230, 229, 244, 245), (223, 222, 237, 238), (231, 230, 245, 246), (224, 223, 238, 239), (217, 81, 232), (307, 231, 246), (225, 224, 239, 240), (218, 217, 232, 233), (226, 225, 240, 241), (219, 218, 233, 234), (246, 245, 260, 261), (239, 238, 253, 254), (232, 81, 247), (307, 246, 261), (240, 239, 254, 255), (233, 232, 247, 248), (241, 240, 255, 256), (234, 233, 248, 249), (242, 241, 256, 257), (235, 234, 249, 250), (243, 242, 257, 258), (236, 235, 250, 251), (244, 243, 258, 259), (237, 236, 251, 252), (245, 244, 259, 260), (238, 237, 252, 253), (250, 249, 264, 265), (258, 257, 272, 273), (251, 250, 265, 266), (259, 258, 273, 274), (252, 251, 266, 267), (260, 259, 274, 275), (253, 252, 267, 268), (261, 260, 275, 276), (254, 253, 268, 269), (247, 81, 262), (307, 261, 276), (255, 254, 269, 270), (248, 247, 262, 263), (256, 255, 270, 271), (249, 248, 263, 264), (257, 256, 271, 272), (269, 268, 283, 284), (262, 81, 277), (307, 276, 291), (270, 269, 284, 285), (263, 262, 277, 278), (271, 270, 285, 286), (264, 263, 278, 279), (272, 271, 286, 287), (265, 264, 279, 280), (273, 272, 287, 288), (266, 265, 280, 281), (274, 273, 288, 289), (267, 266, 281, 282), (275, 274, 289, 290), (268, 267, 282, 283), (276, 275, 290, 291), (288, 287, 302, 303), (281, 280, 295, 296), (289, 288, 303, 304), (282, 281, 296, 297), (290, 289, 304, 305), (283, 282, 297, 298), (291, 290, 305, 306), (284, 283, 298, 299), (277, 81, 292), (307, 291, 306), (285, 284, 299, 300), (278, 277, 292, 293), (286, 285, 300, 301), (279, 278, 293, 294), (287, 286, 301, 302), (280, 279, 294, 295), (292, 81, 308), (307, 306, 322), (300, 299, 315, 316), (293, 292, 308, 309), (301, 300, 316, 317), (294, 293, 309, 310), (302, 301, 317, 318), (295, 294, 310, 311), (303, 302, 318, 319), (296, 295, 311, 312), (304, 303, 319, 320), (297, 296, 312, 313), (305, 304, 320, 321), (298, 297, 313, 314), (306, 305, 321, 322), (299, 298, 314, 315), (312, 311, 326, 327), (320, 319, 334, 335), (313, 312, 327, 328), (321, 320, 335, 336), (314, 313, 328, 329), (322, 321, 336, 337), (315, 314, 329, 330), (308, 81, 323), (307, 322, 337), (316, 315, 330, 331), (309, 308, 323, 324), (317, 316, 331, 332), (310, 309, 324, 325), (318, 317, 332, 333), (311, 310, 325, 326), (319, 318, 333, 334), (331, 330, 345, 346), (324, 323, 338, 339), (332, 331, 346, 347), (325, 324, 339, 340), (333, 332, 347, 348), (326, 325, 340, 341), (334, 333, 348, 349), (327, 326, 341, 342), (335, 334, 349, 350), (328, 327, 342, 343), (336, 335, 350, 351), (329, 328, 343, 344), (337, 336, 351, 352), (330, 329, 344, 345), (323, 81, 338), (307, 337, 352), (350, 349, 364, 365), (343, 342, 357, 358), (351, 350, 365, 366), (344, 343, 358, 359), (352, 351, 366, 367), (345, 344, 359, 360), (338, 81, 353), (307, 352, 367), (346, 345, 360, 361), (339, 338, 353, 354), (347, 346, 361, 362), (340, 339, 354, 355), (348, 347, 362, 363), (341, 340, 355, 356), (349, 348, 363, 364), (342, 341, 356, 357), (362, 361, 376, 377), (355, 354, 369, 370), (363, 362, 377, 378), (356, 355, 370, 371), (364, 363, 378, 379), (357, 356, 371, 372), (365, 364, 379, 380), (358, 357, 372, 373), (366, 365, 380, 381), (359, 358, 373, 374), (367, 366, 381, 382), (360, 359, 374, 375), (353, 81, 368), (307, 367, 382), (361, 360, 375, 376), (354, 353, 368, 369), (381, 380, 395, 396), (374, 373, 388, 389), (382, 381, 396, 397), (375, 374, 389, 390), (368, 81, 383), (307, 382, 397), (376, 375, 390, 391), (369, 368, 383, 384), (377, 376, 391, 392), (370, 369, 384, 385), (378, 377, 392, 393), (371, 370, 385, 386), (379, 378, 393, 394), (372, 371, 386, 387), (380, 379, 394, 395), (373, 372, 387, 388), (385, 384, 399, 400), (393, 392, 407, 408), (386, 385, 400, 401), (394, 393, 408, 409), (387, 386, 401, 402), (395, 394, 409, 410), (388, 387, 402, 403), (396, 395, 410, 411), (389, 388, 403, 404), (397, 396, 411, 412), (390, 389, 404, 405), (383, 81, 398), (307, 397, 412), (391, 390, 405, 406), (384, 383, 398, 399), (392, 391, 406, 407), (404, 403, 418, 419), (412, 411, 426, 427), (405, 404, 419, 420), (398, 81, 413), (307, 412, 427), (406, 405, 420, 421), (399, 398, 413, 414), (407, 406, 421, 422), (400, 399, 414, 415), (408, 407, 422, 423), (401, 400, 415, 416), (409, 408, 423, 424), (402, 401, 416, 417), (410, 409, 424, 425), (403, 402, 417, 418), (411, 410, 425, 426), (423, 422, 437, 438), (416, 415, 430, 431), (424, 423, 438, 439), (417, 416, 431, 432), (425, 424, 439, 440), (418, 417, 432, 433), (426, 425, 440, 441), (419, 418, 433, 434), (427, 426, 441, 442), (420, 419, 434, 435), (413, 81, 428), (307, 427, 442), (421, 420, 435, 436), (414, 413, 428, 429), (422, 421, 436, 437), (415, 414, 429, 430), (442, 441, 456, 457), (435, 434, 449, 450), (428, 81, 443), (307, 442, 457), (436, 435, 450, 451), (429, 428, 443, 444), (437, 436, 451, 452), (430, 429, 444, 445), (438, 437, 452, 453), (431, 430, 445, 446), (439, 438, 453, 454), (432, 431, 446, 447), (440, 439, 454, 455), (433, 432, 447, 448), (441, 440, 455, 456), (434, 433, 448, 449), (446, 445, 460, 461), (454, 453, 468, 469), (447, 446, 461, 462), (455, 454, 469, 470), (448, 447, 462, 463), (456, 455, 470, 471), (449, 448, 463, 464), (457, 456, 471, 472), (450, 449, 464, 465), (443, 81, 458), (307, 457, 472), (451, 450, 465, 466), (444, 443, 458, 459), (452, 451, 466, 467), (445, 444, 459, 460), (453, 452, 467, 468), (465, 464, 2, 3), (458, 81, 473), (307, 472, 481), (466, 465, 3, 4), (459, 458, 473, 474), (467, 466, 4, 477), (460, 459, 474, 0), (468, 467, 477, 5), (461, 460, 0, 475), (469, 468, 5, 478), (462, 461, 475, 1), (470, 469, 478, 479), (463, 462, 1, 476), (471, 470, 479, 480), (464, 463, 476, 2), (472, 471, 480, 481)])
me_sphere.polygons.foreach_set('use_smooth', [True] * 512)
_uv = me_sphere.uv_layers.new(name='UVMap')
_uv.uv.foreach_set('vector', [1.0, 0.0002797, 1.0, 0.03808, 0.9688, 0.03808, 0.9688, 0.0002797, 1.0, 0.5, 1.0, 0.5976, 0.9688, 0.5976, 0.9688, 0.5, 1.0, 0.9995, 0.5, 1.0, 0.9688, 0.9995, 0.5, 1.478e-05, 1.0, 0.0002797, 0.9688, 0.0002797, 1.0, 0.4025, 1.0, 0.5, 0.9688, 0.5, 0.9688, 0.4025, 1.0, 0.962, 1.0, 0.9995, 0.9688, 0.9995, 0.9688, 0.962, 1.0, 0.3087, 1.0, 0.4025, 0.9688, 0.4025, 0.9688, 0.3087, 1.0, 0.9157, 1.0, 0.962, 0.9688, 0.962, 0.9688, 0.9157, 1.0, 0.2222, 1.0, 0.3087, 0.9688, 0.3087, 0.9688, 0.2222, 1.0, 0.8536, 1.0, 0.9157, 0.9688, 0.9157, 0.9688, 0.8536, 1.0, 0.1465, 1.0, 0.2222, 0.9688, 0.2222, 0.9688, 0.1465, 1.0, 0.7778, 1.0, 0.8536, 0.9688, 0.8536, 0.9688, 0.7778, 1.0, 0.08428, 1.0, 0.1465, 0.9688, 0.1465, 0.9688, 0.08428, 1.0, 0.6914, 1.0, 0.7778, 0.9688, 0.7778, 0.9688, 0.6914, 1.0, 0.03808, 1.0, 0.08428, 0.9688, 0.08428, 0.9688, 0.03808, 1.0, 0.5976, 1.0, 0.6914, 0.9688, 0.6914, 0.9688, 0.5976, 0.9688, 0.03808, 0.9688, 0.08428, 0.9375, 0.08428, 0.9375, 0.03808, 0.9688, 0.5976, 0.9688, 0.6914, 0.9375, 0.6914, 0.9375, 0.5976, 0.9688, 0.0002797, 0.9688, 0.03808, 0.9375, 0.03808, 0.9375, 0.0002797, 0.9688, 0.5, 0.9688, 0.5976, 0.9375, 0.5976, 0.9375, 0.5, 0.9688, 0.9995, 0.5, 1.0, 0.9375, 0.9995, 0.5, 1.478e-05, 0.9688, 0.0002797, 0.9375, 0.0002797, 0.9688, 0.4025, 0.9688, 0.5, 0.9375, 0.5, 0.9375, 0.4025, 0.9688, 0.962, 0.9688, 0.9995, 0.9375, 0.9995, 0.9375, 0.962, 0.9688, 0.3087, 0.9688, 0.4025, 0.9375, 0.4025, 0.9375, 0.3087, 0.9688, 0.9157, 0.9688, 0.962, 0.9375, 0.962, 0.9375, 0.9157, 0.9688, 0.2222, 0.9688, 0.3087, 0.9375, 0.3087, 0.9375, 0.2222, 0.9688, 0.8536, 0.9688, 0.9157, 0.9375, 0.9157, 0.9375, 0.8536, 0.9688, 0.1465, 0.9688, 0.2222, 0.9375, 0.2222, 0.9375, 0.1465, 0.9688, 0.7778, 0.9688, 0.8536, 0.9375, 0.8536, 0.9375, 0.7778, 0.9688, 0.08428, 0.9688, 0.1465, 0.9375, 0.1465, 0.9375, 0.08428, 0.9688, 0.6914, 0.9688, 0.7778, 0.9375, 0.7778, 0.9375, 0.6914, 0.9375, 0.9157, 0.9375, 0.962, 0.9062, 0.962, 0.9062, 0.9157, 0.9375, 0.2222, 0.9375, 0.3087, 0.9062, 0.3087, 0.9062, 0.2222, 0.9375, 0.8536, 0.9375, 0.9157, 0.9062, 0.9157, 0.9062, 0.8536, 0.9375, 0.1465, 0.9375, 0.2222, 0.9062, 0.2222, 0.9062, 0.1465, 0.9375, 0.7778, 0.9375, 0.8536, 0.9062, 0.8536, 0.9062, 0.7778, 0.9375, 0.08428, 0.9375, 0.1465, 0.9062, 0.1465, 0.9062, 0.08428, 0.9375, 0.6914, 0.9375, 0.7778, 0.9062, 0.7778, 0.9062, 0.6914, 0.9375, 0.03808, 0.9375, 0.08428, 0.9062, 0.08428, 0.9063, 0.03808, 0.9375, 0.5976, 0.9375, 0.6914, 0.9062, 0.6914, 0.9062, 0.5976, 0.9375, 0.0002797, 0.9375, 0.03808, 0.9063, 0.03808, 0.9063, 0.0002797, 0.9375, 0.5, 0.9375, 0.5976, 0.9062, 0.5976, 0.9062, 0.5, 0.9375, 0.9995, 0.5, 1.0, 0.9063, 0.9995, 0.5, 1.478e-05, 0.9375, 0.0002797, 0.9063, 0.0002797, 0.9375, 0.4025, 0.9375, 0.5, 0.9062, 0.5, 0.9062, 0.4025, 0.9375, 0.962, 0.9375, 0.9995, 0.9063, 0.9995, 0.9062, 0.962, 0.9375, 0.3087, 0.9375, 0.4025, 0.9062, 0.4025, 0.9062, 0.3087, 0.9062, 0.5976, 0.9062, 0.6914, 0.875, 0.6914, 0.875, 0.5976, 0.9063, 0.0002797, 0.9063, 0.03808, 0.875, 0.03808, 0.875, 0.0002797, 0.9062, 0.5, 0.9062, 0.5976, 0.875, 0.5976, 0.875, 0.5, 0.9063, 0.9995, 0.5, 1.0, 0.875, 0.9995, 0.5, 1.478e-05, 0.9063, 0.0002797, 0.875, 0.0002797, 0.9062, 0.4025, 0.9062, 0.5, 0.875, 0.5, 0.875, 0.4025, 0.9062, 0.962, 0.9063, 0.9995, 0.875, 0.9995, 0.875, 0.962, 0.9062, 0.3087, 0.9062, 0.4025, 0.875, 0.4025, 0.875, 0.3087, 0.9062, 0.9157, 0.9062, 0.962, 0.875, 0.962, 0.875, 0.9157, 0.9062, 0.2222, 0.9062, 0.3087, 0.875, 0.3087, 0.875, 0.2222, 0.9062, 0.8536, 0.9062, 0.9157, 0.875, 0.9157, 0.875, 0.8536, 0.9062, 0.1465, 0.9062, 0.2222, 0.875, 0.2222, 0.875, 0.1465, 0.9062, 0.7778, 0.9062, 0.8536, 0.875, 0.8536, 0.875, 0.7778, 0.9062, 0.08428, 0.9062, 0.1465, 0.875, 0.1465, 0.875, 0.08428, 0.9062, 0.6914, 0.9062, 0.7778, 0.875, 0.7778, 0.875, 0.6914, 0.9063, 0.03808, 0.9062, 0.08428, 0.875, 0.08428, 0.875, 0.03808, 0.875, 0.2222, 0.875, 0.3087, 0.8438, 0.3087, 0.8438, 0.2222, 0.875, 0.8536, 0.875, 0.9157, 0.8438, 0.9157, 0.8438, 0.8536, 0.875, 0.1465, 0.875, 0.2222, 0.8438, 0.2222, 0.8438, 0.1465, 0.875, 0.7778, 0.875, 0.8536, 0.8438, 0.8536, 0.8438, 0.7778, 0.875, 0.08428, 0.875, 0.1465, 0.8438, 0.1465, 0.8438, 0.08428, 0.875, 0.6914, 0.875, 0.7778, 0.8438, 0.7778, 0.8438, 0.6914, 0.875, 0.03808, 0.875, 0.08428, 0.8438, 0.08428, 0.8438, 0.03808, 0.875, 0.5976, 0.875, 0.6914, 0.8438, 0.6914, 0.8438, 0.5976, 0.875, 0.0002797, 0.875, 0.03808, 0.8438, 0.03808, 0.8437, 0.0002797, 0.875, 0.5, 0.875, 0.5976, 0.8438, 0.5976, 0.8438, 0.5, 0.875, 0.9995, 0.5, 1.0, 0.8438, 0.9995, 0.5, 1.478e-05, 0.875, 0.0002797, 0.8437, 0.0002797, 0.875, 0.4025, 0.875, 0.5, 0.8438, 0.5, 0.8438, 0.4025, 0.875, 0.962, 0.875, 0.9995, 0.8438, 0.9995, 0.8438, 0.962, 0.875, 0.3087, 0.875, 0.4025, 0.8438, 0.4025, 0.8438, 0.3087, 0.875, 0.9157, 0.875, 0.962, 0.8438, 0.962, 0.8438, 0.9157, 0.8437, 0.0002797, 0.8438, 0.03808, 0.8125, 0.03808, 0.8125, 0.0002797, 0.8438, 0.5, 0.8438, 0.5976, 0.8125, 0.5976, 0.8125, 0.5, 0.8438, 0.9995, 0.5, 1.0, 0.8125, 0.9995, 0.5, 1.478e-05, 0.8437, 0.0002797, 0.8125, 0.0002797, 0.8438, 0.4025, 0.8438, 0.5, 0.8125, 0.5, 0.8125, 0.4025, 0.8438, 0.962, 0.8438, 0.9995, 0.8125, 0.9995, 0.8125, 0.962, 0.8438, 0.3087, 0.8438, 0.4025, 0.8125, 0.4025, 0.8125, 0.3087, 0.8438, 0.9157, 0.8438, 0.962, 0.8125, 0.962, 0.8125, 0.9157, 0.8438, 0.2222, 0.8438, 0.3087, 0.8125, 0.3087, 0.8125, 0.2222, 0.8438, 0.8536, 0.8438, 0.9157, 0.8125, 0.9157, 0.8125, 0.8536, 0.8438, 0.1465, 0.8438, 0.2222, 0.8125, 0.2222, 0.8125, 0.1465, 0.8438, 0.7778, 0.8438, 0.8536, 0.8125, 0.8536, 0.8125, 0.7778, 0.8438, 0.08428, 0.8438, 0.1465, 0.8125, 0.1465, 0.8125, 0.08428, 0.8438, 0.6914, 0.8438, 0.7778, 0.8125, 0.7778, 0.8125, 0.6914, 0.8438, 0.03808, 0.8438, 0.08428, 0.8125, 0.08428, 0.8125, 0.03808, 0.8438, 0.5976, 0.8438, 0.6914, 0.8125, 0.6914, 0.8125, 0.5976, 0.8125, 0.1465, 0.8125, 0.2222, 0.7812, 0.2222, 0.7812, 0.1465, 0.8125, 0.7778, 0.8125, 0.8536, 0.7812, 0.8536, 0.7812, 0.7778, 0.8125, 0.08428, 0.8125, 0.1465, 0.7812, 0.1465, 0.7812, 0.08428, 0.8125, 0.6914, 0.8125, 0.7778, 0.7812, 0.7778, 0.7812, 0.6914, 0.8125, 0.03808, 0.8125, 0.08428, 0.7812, 0.08428, 0.7812, 0.03808, 0.8125, 0.5976, 0.8125, 0.6914, 0.7812, 0.6914, 0.7812, 0.5976, 0.8125, 0.0002797, 0.8125, 0.03808, 0.7812, 0.03808, 0.7812, 0.0002797, 0.8125, 0.5, 0.8125, 0.5976, 0.7812, 0.5976, 0.7812, 0.5, 0.8125, 0.9995, 0.5, 1.0, 0.7813, 0.9995, 0.5, 1.478e-05, 0.8125, 0.0002797, 0.7812, 0.0002797, 0.8125, 0.4025, 0.8125, 0.5, 0.7812, 0.5, 0.7812, 0.4025, 0.8125, 0.962, 0.8125, 0.9995, 0.7813, 0.9995, 0.7812, 0.962, 0.8125, 0.3087, 0.8125, 0.4025, 0.7812, 0.4025, 0.7812, 0.3087, 0.8125, 0.9157, 0.8125, 0.962, 0.7812, 0.962, 0.7812, 0.9157, 0.8125, 0.2222, 0.8125, 0.3087, 0.7812, 0.3087, 0.7812, 0.2222, 0.8125, 0.8536, 0.8125, 0.9157, 0.7812, 0.9157, 0.7812, 0.8536, 0.7813, 0.9995, 0.5, 1.0, 0.75, 0.9995, 0.5, 1.478e-05, 0.7812, 0.0002797, 0.75, 0.0002797, 0.7812, 0.4025, 0.7812, 0.5, 0.75, 0.5, 0.75, 0.4025, 0.7812, 0.962, 0.7813, 0.9995, 0.75, 0.9995, 0.75, 0.962, 0.7812, 0.3087, 0.7812, 0.4025, 0.75, 0.4025, 0.75, 0.3087, 0.7812, 0.9157, 0.7812, 0.962, 0.75, 0.962, 0.75, 0.9157, 0.7812, 0.2222, 0.7812, 0.3087, 0.75, 0.3087, 0.75, 0.2222, 0.7812, 0.8536, 0.7812, 0.9157, 0.75, 0.9157, 0.75, 0.8536, 0.7812, 0.1465, 0.7812, 0.2222, 0.75, 0.2222, 0.75, 0.1465, 0.7812, 0.7778, 0.7812, 0.8536, 0.75, 0.8536, 0.75, 0.7778, 0.7812, 0.08428, 0.7812, 0.1465, 0.75, 0.1465, 0.75, 0.08428, 0.7812, 0.6914, 0.7812, 0.7778, 0.75, 0.7778, 0.75, 0.6914, 0.7812, 0.03808, 0.7812, 0.08428, 0.75, 0.08428, 0.75, 0.03808, 0.7812, 0.5976, 0.7812, 0.6914, 0.75, 0.6914, 0.75, 0.5976, 0.7812, 0.0002797, 0.7812, 0.03808, 0.75, 0.03808, 0.75, 0.0002797, 0.7812, 0.5, 0.7812, 0.5976, 0.75, 0.5976, 0.75, 0.5, 0.75, 0.7778, 0.75, 0.8536, 0.7188, 0.8536, 0.7188, 0.7778, 0.75, 0.08428, 0.75, 0.1465, 0.7188, 0.1465, 0.7187, 0.08428, 0.75, 0.6914, 0.75, 0.7778, 0.7188, 0.7778, 0.7188, 0.6914, 0.75, 0.03808, 0.75, 0.08428, 0.7187, 0.08428, 0.7187, 0.03808, 0.75, 0.5976, 0.75, 0.6914, 0.7188, 0.6914, 0.7188, 0.5976, 0.75, 0.0002797, 0.75, 0.03808, 0.7187, 0.03808, 0.7187, 0.0002797, 0.75, 0.5, 0.75, 0.5976, 0.7188, 0.5976, 0.7188, 0.5, 0.75, 0.9995, 0.5, 1.0, 0.7188, 0.9995, 0.5, 1.478e-05, 0.75, 0.0002797, 0.7187, 0.0002797, 0.75, 0.4025, 0.75, 0.5, 0.7188, 0.5, 0.7188, 0.4025, 0.75, 0.962, 0.75, 0.9995, 0.7188, 0.9995, 0.7188, 0.962, 0.75, 0.3087, 0.75, 0.4025, 0.7188, 0.4025, 0.7188, 0.3087, 0.75, 0.9157, 0.75, 0.962, 0.7188, 0.962, 0.7188, 0.9157, 0.75, 0.2222, 0.75, 0.3087, 0.7188, 0.3087, 0.7188, 0.2222, 0.75, 0.8536, 0.75, 0.9157, 0.7188, 0.9157, 0.7188, 0.8536, 0.75, 0.1465, 0.75, 0.2222, 0.7188, 0.2222, 0.7188, 0.1465, 0.7188, 0.4025, 0.7188, 0.5, 0.6875, 0.5, 0.6875, 0.4025, 0.7188, 0.962, 0.7188, 0.9995, 0.6875, 0.9995, 0.6875, 0.962, 0.7188, 0.3087, 0.7188, 0.4025, 0.6875, 0.4025, 0.6875, 0.3087, 0.7188, 0.9157, 0.7188, 0.962, 0.6875, 0.962, 0.6875, 0.9157, 0.7188, 0.2222, 0.7188, 0.3087, 0.6875, 0.3087, 0.6875, 0.2222, 0.7188, 0.8536, 0.7188, 0.9157, 0.6875, 0.9157, 0.6875, 0.8536, 0.7188, 0.1465, 0.7188, 0.2222, 0.6875, 0.2222, 0.6875, 0.1465, 0.7188, 0.7778, 0.7188, 0.8536, 0.6875, 0.8536, 0.6875, 0.7778, 0.7187, 0.08428, 0.7188, 0.1465, 0.6875, 0.1465, 0.6875, 0.08428, 0.7188, 0.6914, 0.7188, 0.7778, 0.6875, 0.7778, 0.6875, 0.6914, 0.7187, 0.03808, 0.7187, 0.08428, 0.6875, 0.08428, 0.6875, 0.03808, 0.7188, 0.5976, 0.7188, 0.6914, 0.6875, 0.6914, 0.6875, 0.5976, 0.7187, 0.0002797, 0.7187, 0.03808, 0.6875, 0.03808, 0.6875, 0.0002797, 0.7188, 0.5, 0.7188, 0.5976, 0.6875, 0.5976, 0.6875, 0.5, 0.7188, 0.9995, 0.5, 1.0, 0.6875, 0.9995, 0.5, 1.478e-05, 0.7187, 0.0002797, 0.6875, 0.0002797, 0.6875, 0.08428, 0.6875, 0.1465, 0.6562, 0.1465, 0.6562, 0.08428, 0.6875, 0.6914, 0.6875, 0.7778, 0.6562, 0.7778, 0.6562, 0.6914, 0.6875, 0.03808, 0.6875, 0.08428, 0.6562, 0.08428, 0.6562, 0.03808, 0.6875, 0.5976, 0.6875, 0.6914, 0.6562, 0.6914, 0.6562, 0.5976, 0.6875, 0.0002797, 0.6875, 0.03808, 0.6562, 0.03808, 0.6562, 0.0002797, 0.6875, 0.5, 0.6875, 0.5976, 0.6562, 0.5976, 0.6562, 0.5, 0.6875, 0.9995, 0.5, 1.0, 0.6563, 0.9995, 0.5, 1.478e-05, 0.6875, 0.0002797, 0.6562, 0.0002797, 0.6875, 0.4025, 0.6875, 0.5, 0.6562, 0.5, 0.6562, 0.4025, 0.6875, 0.962, 0.6875, 0.9995, 0.6563, 0.9995, 0.6562, 0.962, 0.6875, 0.3087, 0.6875, 0.4025, 0.6562, 0.4025, 0.6562, 0.3087, 0.6875, 0.9157, 0.6875, 0.962, 0.6562, 0.962, 0.6562, 0.9157, 0.6875, 0.2222, 0.6875, 0.3087, 0.6562, 0.3087, 0.6562, 0.2222, 0.6875, 0.8536, 0.6875, 0.9157, 0.6562, 0.9157, 0.6562, 0.8536, 0.6875, 0.1465, 0.6875, 0.2222, 0.6562, 0.2222, 0.6562, 0.1465, 0.6875, 0.7778, 0.6875, 0.8536, 0.6562, 0.8536, 0.6562, 0.7778, 0.6562, 0.962, 0.6563, 0.9995, 0.625, 0.9995, 0.625, 0.962, 0.6562, 0.3087, 0.6562, 0.4025, 0.625, 0.4025, 0.625, 0.3087, 0.6562, 0.9157, 0.6562, 0.962, 0.625, 0.962, 0.625, 0.9157, 0.6562, 0.2222, 0.6562, 0.3087, 0.625, 0.3087, 0.625, 0.2222, 0.6562, 0.8536, 0.6562, 0.9157, 0.625, 0.9157, 0.625, 0.8536, 0.6562, 0.1465, 0.6562, 0.2222, 0.625, 0.2222, 0.625, 0.1465, 0.6562, 0.7778, 0.6562, 0.8536, 0.625, 0.8536, 0.625, 0.7778, 0.6562, 0.08428, 0.6562, 0.1465, 0.625, 0.1465, 0.625, 0.08428, 0.6562, 0.6914, 0.6562, 0.7778, 0.625, 0.7778, 0.625, 0.6914, 0.6562, 0.03808, 0.6562, 0.08428, 0.625, 0.08428, 0.625, 0.03808, 0.6562, 0.5976, 0.6562, 0.6914, 0.625, 0.6914, 0.625, 0.5976, 0.6562, 0.0002797, 0.6562, 0.03808, 0.625, 0.03808, 0.625, 0.0002797, 0.6562, 0.5, 0.6562, 0.5976, 0.625, 0.5976, 0.625, 0.5, 0.6563, 0.9995, 0.5, 1.0, 0.625, 0.9995, 0.5, 1.478e-05, 0.6562, 0.0002797, 0.625, 0.0002797, 0.6562, 0.4025, 0.6562, 0.5, 0.625, 0.5, 0.625, 0.4025, 0.625, 0.6914, 0.625, 0.7778, 0.5938, 0.7778, 0.5938, 0.6914, 0.625, 0.03808, 0.625, 0.08428, 0.5937, 0.08428, 0.5937, 0.03808, 0.625, 0.5976, 0.625, 0.6914, 0.5938, 0.6914, 0.5938, 0.5976, 0.625, 0.0002797, 0.625, 0.03808, 0.5937, 0.03808, 0.5937, 0.0002797, 0.625, 0.5, 0.625, 0.5976, 0.5938, 0.5976, 0.5937, 0.5, 0.625, 0.9995, 0.5, 1.0, 0.5938, 0.9995, 0.5, 1.478e-05, 0.625, 0.0002797, 0.5937, 0.0002797, 0.625, 0.4025, 0.625, 0.5, 0.5937, 0.5, 0.5938, 0.4025, 0.625, 0.962, 0.625, 0.9995, 0.5938, 0.9995, 0.5938, 0.962, 0.625, 0.3087, 0.625, 0.4025, 0.5938, 0.4025, 0.5938, 0.3087, 0.625, 0.9157, 0.625, 0.962, 0.5938, 0.962, 0.5938, 0.9157, 0.625, 0.2222, 0.625, 0.3087, 0.5938, 0.3087, 0.5938, 0.2222, 0.625, 0.8536, 0.625, 0.9157, 0.5938, 0.9157, 0.5938, 0.8536, 0.625, 0.1465, 0.625, 0.2222, 0.5938, 0.2222, 0.5938, 0.1465, 0.625, 0.7778, 0.625, 0.8536, 0.5938, 0.8536, 0.5938, 0.7778, 0.625, 0.08428, 0.625, 0.1465, 0.5938, 0.1465, 0.5937, 0.08428, 0.5938, 0.3087, 0.5938, 0.4025, 0.5625, 0.4025, 0.5625, 0.3087, 0.5938, 0.9157, 0.5938, 0.962, 0.5625, 0.962, 0.5625, 0.9157, 0.5938, 0.2222, 0.5938, 0.3087, 0.5625, 0.3087, 0.5625, 0.2222, 0.5938, 0.8536, 0.5938, 0.9157, 0.5625, 0.9157, 0.5625, 0.8536, 0.5938, 0.1465, 0.5938, 0.2222, 0.5625, 0.2222, 0.5625, 0.1465, 0.5938, 0.7778, 0.5938, 0.8536, 0.5625, 0.8536, 0.5625, 0.7778, 0.5937, 0.08428, 0.5938, 0.1465, 0.5625, 0.1465, 0.5625, 0.08428, 0.5938, 0.6914, 0.5938, 0.7778, 0.5625, 0.7778, 0.5625, 0.6914, 0.5937, 0.03808, 0.5937, 0.08428, 0.5625, 0.08428, 0.5625, 0.03808, 0.5938, 0.5976, 0.5938, 0.6914, 0.5625, 0.6914, 0.5625, 0.5976, 0.5937, 0.0002797, 0.5937, 0.03808, 0.5625, 0.03808, 0.5625, 0.0002797, 0.5937, 0.5, 0.5938, 0.5976, 0.5625, 0.5976, 0.5625, 0.5, 0.5938, 0.9995, 0.5, 1.0, 0.5625, 0.9995, 0.5, 1.478e-05, 0.5937, 0.0002797, 0.5625, 0.0002797, 0.5938, 0.4025, 0.5937, 0.5, 0.5625, 0.5, 0.5625, 0.4025, 0.5938, 0.962, 0.5938, 0.9995, 0.5625, 0.9995, 0.5625, 0.962, 0.5625, 0.03808, 0.5625, 0.08428, 0.5312, 0.08428, 0.5312, 0.03808, 0.5625, 0.5976, 0.5625, 0.6914, 0.5312, 0.6914, 0.5312, 0.5976, 0.5625, 0.0002797, 0.5625, 0.03808, 0.5312, 0.03808, 0.5312, 0.0002797, 0.5625, 0.5, 0.5625, 0.5976, 0.5312, 0.5976, 0.5312, 0.5, 0.5625, 0.9995, 0.5, 1.0, 0.5313, 0.9995, 0.5, 1.478e-05, 0.5625, 0.0002797, 0.5312, 0.0002797, 0.5625, 0.4025, 0.5625, 0.5, 0.5312, 0.5, 0.5312, 0.4025, 0.5625, 0.962, 0.5625, 0.9995, 0.5313, 0.9995, 0.5312, 0.962, 0.5625, 0.3087, 0.5625, 0.4025, 0.5312, 0.4025, 0.5312, 0.3087, 0.5625, 0.9157, 0.5625, 0.962, 0.5312, 0.962, 0.5312, 0.9157, 0.5625, 0.2222, 0.5625, 0.3087, 0.5312, 0.3087, 0.5312, 0.2222, 0.5625, 0.8536, 0.5625, 0.9157, 0.5312, 0.9157, 0.5312, 0.8536, 0.5625, 0.1465, 0.5625, 0.2222, 0.5312, 0.2222, 0.5312, 0.1465, 0.5625, 0.7778, 0.5625, 0.8536, 0.5312, 0.8536, 0.5312, 0.7778, 0.5625, 0.08428, 0.5625, 0.1465, 0.5312, 0.1465, 0.5312, 0.08428, 0.5625, 0.6914, 0.5625, 0.7778, 0.5312, 0.7778, 0.5312, 0.6914, 0.5312, 0.2222, 0.5312, 0.3087, 0.5, 0.3087, 0.5, 0.2222, 0.5312, 0.8536, 0.5312, 0.9157, 0.5, 0.9157, 0.5, 0.8536, 0.5312, 0.1465, 0.5312, 0.2222, 0.5, 0.2222, 0.5, 0.1465, 0.5312, 0.7778, 0.5312, 0.8536, 0.5, 0.8536, 0.5, 0.7778, 0.5312, 0.08428, 0.5312, 0.1465, 0.5, 0.1465, 0.5, 0.08428, 0.5312, 0.6914, 0.5312, 0.7778, 0.5, 0.7778, 0.5, 0.6914, 0.5312, 0.03808, 0.5312, 0.08428, 0.5, 0.08428, 0.5, 0.03808, 0.5312, 0.5976, 0.5312, 0.6914, 0.5, 0.6914, 0.5, 0.5976, 0.5312, 0.0002797, 0.5312, 0.03808, 0.5, 0.03808, 0.5, 0.0002797, 0.5312, 0.5, 0.5312, 0.5976, 0.5, 0.5976, 0.5, 0.5, 0.5313, 0.9995, 0.5, 1.0, 0.5, 0.9995, 0.5, 1.478e-05, 0.5312, 0.0002797, 0.5, 0.0002797, 0.5312, 0.4025, 0.5312, 0.5, 0.5, 0.5, 0.5, 0.4025, 0.5312, 0.962, 0.5313, 0.9995, 0.5, 0.9995, 0.5, 0.962, 0.5312, 0.3087, 0.5312, 0.4025, 0.5, 0.4025, 0.5, 0.3087, 0.5312, 0.9157, 0.5312, 0.962, 0.5, 0.962, 0.5, 0.9157, 0.5, 0.0002797, 0.5, 0.03808, 0.4687, 0.03808, 0.4687, 0.0002797, 0.5, 0.5, 0.5, 0.5976, 0.4687, 0.5976, 0.4687, 0.5, 0.5, 0.9995, 0.5, 1.0, 0.4687, 0.9995, 0.5, 1.478e-05, 0.5, 0.0002797, 0.4687, 0.0002797, 0.5, 0.4025, 0.5, 0.5, 0.4687, 0.5, 0.4687, 0.4025, 0.5, 0.962, 0.5, 0.9995, 0.4687, 0.9995, 0.4687, 0.962, 0.5, 0.3087, 0.5, 0.4025, 0.4687, 0.4025, 0.4688, 0.3087, 0.5, 0.9157, 0.5, 0.962, 0.4687, 0.962, 0.4687, 0.9157, 0.5, 0.2222, 0.5, 0.3087, 0.4688, 0.3087, 0.4687, 0.2222, 0.5, 0.8536, 0.5, 0.9157, 0.4687, 0.9157, 0.4688, 0.8536, 0.5, 0.1465, 0.5, 0.2222, 0.4687, 0.2222, 0.4687, 0.1465, 0.5, 0.7778, 0.5, 0.8536, 0.4688, 0.8536, 0.4687, 0.7778, 0.5, 0.08428, 0.5, 0.1465, 0.4687, 0.1465, 0.4687, 0.08428, 0.5, 0.6914, 0.5, 0.7778, 0.4687, 0.7778, 0.4688, 0.6914, 0.5, 0.03808, 0.5, 0.08428, 0.4687, 0.08428, 0.4687, 0.03808, 0.5, 0.5976, 0.5, 0.6914, 0.4688, 0.6914, 0.4687, 0.5976, 0.4688, 0.8536, 0.4687, 0.9157, 0.4375, 0.9157, 0.4375, 0.8536, 0.4687, 0.1465, 0.4687, 0.2222, 0.4375, 0.2222, 0.4375, 0.1465, 0.4687, 0.7778, 0.4688, 0.8536, 0.4375, 0.8536, 0.4375, 0.7778, 0.4687, 0.08428, 0.4687, 0.1465, 0.4375, 0.1465, 0.4375, 0.08428, 0.4688, 0.6914, 0.4687, 0.7778, 0.4375, 0.7778, 0.4375, 0.6914, 0.4687, 0.03808, 0.4687, 0.08428, 0.4375, 0.08428, 0.4375, 0.03808, 0.4687, 0.5976, 0.4688, 0.6914, 0.4375, 0.6914, 0.4375, 0.5976, 0.4687, 0.0002797, 0.4687, 0.03808, 0.4375, 0.03808, 0.4375, 0.0002797, 0.4687, 0.5, 0.4687, 0.5976, 0.4375, 0.5976, 0.4375, 0.5, 0.4687, 0.9995, 0.5, 1.0, 0.4375, 0.9995, 0.5, 1.478e-05, 0.4687, 0.0002797, 0.4375, 0.0002797, 0.4687, 0.4025, 0.4687, 0.5, 0.4375, 0.5, 0.4375, 0.4025, 0.4687, 0.962, 0.4687, 0.9995, 0.4375, 0.9995, 0.4375, 0.962, 0.4688, 0.3087, 0.4687, 0.4025, 0.4375, 0.4025, 0.4375, 0.3087, 0.4687, 0.9157, 0.4687, 0.962, 0.4375, 0.962, 0.4375, 0.9157, 0.4687, 0.2222, 0.4688, 0.3087, 0.4375, 0.3087, 0.4375, 0.2222, 0.4375, 0.5, 0.4375, 0.5976, 0.4062, 0.5976, 0.4062, 0.5, 0.4375, 0.9995, 0.5, 1.0, 0.4062, 0.9995, 0.5, 1.478e-05, 0.4375, 0.0002797, 0.4062, 0.0002797, 0.4375, 0.4025, 0.4375, 0.5, 0.4062, 0.5, 0.4062, 0.4025, 0.4375, 0.962, 0.4375, 0.9995, 0.4062, 0.9995, 0.4062, 0.962, 0.4375, 0.3087, 0.4375, 0.4025, 0.4062, 0.4025, 0.4062, 0.3087, 0.4375, 0.9157, 0.4375, 0.962, 0.4062, 0.962, 0.4062, 0.9157, 0.4375, 0.2222, 0.4375, 0.3087, 0.4062, 0.3087, 0.4062, 0.2222, 0.4375, 0.8536, 0.4375, 0.9157, 0.4062, 0.9157, 0.4062, 0.8536, 0.4375, 0.1465, 0.4375, 0.2222, 0.4062, 0.2222, 0.4062, 0.1465, 0.4375, 0.7778, 0.4375, 0.8536, 0.4062, 0.8536, 0.4062, 0.7778, 0.4375, 0.08428, 0.4375, 0.1465, 0.4062, 0.1465, 0.4062, 0.08428, 0.4375, 0.6914, 0.4375, 0.7778, 0.4062, 0.7778, 0.4062, 0.6914, 0.4375, 0.03808, 0.4375, 0.08428, 0.4062, 0.08428, 0.4062, 0.03808, 0.4375, 0.5976, 0.4375, 0.6914, 0.4062, 0.6914, 0.4062, 0.5976, 0.4375, 0.0002797, 0.4375, 0.03808, 0.4062, 0.03808, 0.4062, 0.0002797, 0.4062, 0.1465, 0.4062, 0.2222, 0.375, 0.2222, 0.375, 0.1465, 0.4062, 0.7778, 0.4062, 0.8536, 0.375, 0.8536, 0.375, 0.7778, 0.4062, 0.08428, 0.4062, 0.1465, 0.375, 0.1465, 0.375, 0.08428, 0.4062, 0.6914, 0.4062, 0.7778, 0.375, 0.7778, 0.375, 0.6914, 0.4062, 0.03808, 0.4062, 0.08428, 0.375, 0.08428, 0.375, 0.03808, 0.4062, 0.5976, 0.4062, 0.6914, 0.375, 0.6914, 0.375, 0.5976, 0.4062, 0.0002797, 0.4062, 0.03808, 0.375, 0.03808, 0.375, 0.0002797, 0.4062, 0.5, 0.4062, 0.5976, 0.375, 0.5976, 0.375, 0.5, 0.4062, 0.9995, 0.5, 1.0, 0.375, 0.9995, 0.5, 1.478e-05, 0.4062, 0.0002797, 0.375, 0.0002797, 0.4062, 0.4025, 0.4062, 0.5, 0.375, 0.5, 0.375, 0.4025, 0.4062, 0.962, 0.4062, 0.9995, 0.375, 0.9995, 0.375, 0.962, 0.4062, 0.3087, 0.4062, 0.4025, 0.375, 0.4025, 0.375, 0.3087, 0.4062, 0.9157, 0.4062, 0.962, 0.375, 0.962, 0.375, 0.9157, 0.4062, 0.2222, 0.4062, 0.3087, 0.375, 0.3087, 0.375, 0.2222, 0.4062, 0.8536, 0.4062, 0.9157, 0.375, 0.9157, 0.375, 0.8536, 0.375, 0.9995, 0.5, 1.0, 0.3437, 0.9995, 0.5, 1.478e-05, 0.375, 0.0002797, 0.3437, 0.0002797, 0.375, 0.4025, 0.375, 0.5, 0.3437, 0.5, 0.3437, 0.4025, 0.375, 0.962, 0.375, 0.9995, 0.3437, 0.9995, 0.3437, 0.962, 0.375, 0.3087, 0.375, 0.4025, 0.3437, 0.4025, 0.3437, 0.3087, 0.375, 0.9157, 0.375, 0.962, 0.3437, 0.962, 0.3437, 0.9157, 0.375, 0.2222, 0.375, 0.3087, 0.3437, 0.3087, 0.3437, 0.2222, 0.375, 0.8536, 0.375, 0.9157, 0.3437, 0.9157, 0.3437, 0.8536, 0.375, 0.1465, 0.375, 0.2222, 0.3437, 0.2222, 0.3437, 0.1465, 0.375, 0.7778, 0.375, 0.8536, 0.3437, 0.8536, 0.3437, 0.7778, 0.375, 0.08428, 0.375, 0.1465, 0.3437, 0.1465, 0.3437, 0.08428, 0.375, 0.6914, 0.375, 0.7778, 0.3437, 0.7778, 0.3437, 0.6914, 0.375, 0.03808, 0.375, 0.08428, 0.3437, 0.08428, 0.3437, 0.03808, 0.375, 0.5976, 0.375, 0.6914, 0.3437, 0.6914, 0.3437, 0.5976, 0.375, 0.0002797, 0.375, 0.03808, 0.3437, 0.03808, 0.3437, 0.0002797, 0.375, 0.5, 0.375, 0.5976, 0.3437, 0.5976, 0.3437, 0.5, 0.3437, 0.7778, 0.3437, 0.8536, 0.3125, 0.8536, 0.3125, 0.7778, 0.3437, 0.08428, 0.3437, 0.1465, 0.3125, 0.1465, 0.3125, 0.08428, 0.3437, 0.6914, 0.3437, 0.7778, 0.3125, 0.7778, 0.3125, 0.6914, 0.3437, 0.03808, 0.3437, 0.08428, 0.3125, 0.08428, 0.3125, 0.03808, 0.3437, 0.5976, 0.3437, 0.6914, 0.3125, 0.6914, 0.3125, 0.5976, 0.3437, 0.0002797, 0.3437, 0.03808, 0.3125, 0.03808, 0.3125, 0.0002797, 0.3437, 0.5, 0.3437, 0.5976, 0.3125, 0.5976, 0.3125, 0.5, 0.3437, 0.9995, 0.5, 1.0, 0.3125, 0.9995, 0.5, 1.478e-05, 0.3437, 0.0002797, 0.3125, 0.0002797, 0.3437, 0.4025, 0.3437, 0.5, 0.3125, 0.5, 0.3125, 0.4025, 0.3437, 0.962, 0.3437, 0.9995, 0.3125, 0.9995, 0.3125, 0.962, 0.3437, 0.3087, 0.3437, 0.4025, 0.3125, 0.4025, 0.3125, 0.3087, 0.3437, 0.9157, 0.3437, 0.962, 0.3125, 0.962, 0.3125, 0.9157, 0.3437, 0.2222, 0.3437, 0.3087, 0.3125, 0.3087, 0.3125, 0.2222, 0.3437, 0.8536, 0.3437, 0.9157, 0.3125, 0.9157, 0.3125, 0.8536, 0.3437, 0.1465, 0.3437, 0.2222, 0.3125, 0.2222, 0.3125, 0.1465, 0.3125, 0.4025, 0.3125, 0.5, 0.2812, 0.5, 0.2812, 0.4025, 0.3125, 0.962, 0.3125, 0.9995, 0.2812, 0.9995, 0.2812, 0.962, 0.3125, 0.3087, 0.3125, 0.4025, 0.2812, 0.4025, 0.2812, 0.3087, 0.3125, 0.9157, 0.3125, 0.962, 0.2812, 0.962, 0.2812, 0.9157, 0.3125, 0.2222, 0.3125, 0.3087, 0.2812, 0.3087, 0.2812, 0.2222, 0.3125, 0.8536, 0.3125, 0.9157, 0.2812, 0.9157, 0.2812, 0.8536, 0.3125, 0.1465, 0.3125, 0.2222, 0.2812, 0.2222, 0.2812, 0.1465, 0.3125, 0.7778, 0.3125, 0.8536, 0.2812, 0.8536, 0.2812, 0.7778, 0.3125, 0.08428, 0.3125, 0.1465, 0.2812, 0.1465, 0.2812, 0.08428, 0.3125, 0.6914, 0.3125, 0.7778, 0.2812, 0.7778, 0.2812, 0.6914, 0.3125, 0.03808, 0.3125, 0.08428, 0.2812, 0.08428, 0.2812, 0.03808, 0.3125, 0.5976, 0.3125, 0.6914, 0.2812, 0.6914, 0.2812, 0.5976, 0.3125, 0.0002797, 0.3125, 0.03808, 0.2812, 0.03808, 0.2813, 0.0002797, 0.3125, 0.5, 0.3125, 0.5976, 0.2812, 0.5976, 0.2812, 0.5, 0.3125, 0.9995, 0.5, 1.0, 0.2812, 0.9995, 0.5, 1.478e-05, 0.3125, 0.0002797, 0.2813, 0.0002797, 0.2812, 0.08428, 0.2812, 0.1465, 0.25, 0.1465, 0.25, 0.08428, 0.2812, 0.6914, 0.2812, 0.7778, 0.25, 0.7778, 0.25, 0.6914, 0.2812, 0.03808, 0.2812, 0.08428, 0.25, 0.08428, 0.25, 0.03808, 0.2812, 0.5976, 0.2812, 0.6914, 0.25, 0.6914, 0.25, 0.5976, 0.2813, 0.0002797, 0.2812, 0.03808, 0.25, 0.03808, 0.25, 0.0002797, 0.2812, 0.5, 0.2812, 0.5976, 0.25, 0.5976, 0.25, 0.5, 0.2812, 0.9995, 0.5, 1.0, 0.25, 0.9995, 0.5, 1.478e-05, 0.2813, 0.0002797, 0.25, 0.0002797, 0.2812, 0.4025, 0.2812, 0.5, 0.25, 0.5, 0.25, 0.4025, 0.2812, 0.962, 0.2812, 0.9995, 0.25, 0.9995, 0.25, 0.962, 0.2812, 0.3087, 0.2812, 0.4025, 0.25, 0.4025, 0.25, 0.3087, 0.2812, 0.9157, 0.2812, 0.962, 0.25, 0.962, 0.25, 0.9157, 0.2812, 0.2222, 0.2812, 0.3087, 0.25, 0.3087, 0.25, 0.2222, 0.2812, 0.8536, 0.2812, 0.9157, 0.25, 0.9157, 0.25, 0.8536, 0.2812, 0.1465, 0.2812, 0.2222, 0.25, 0.2222, 0.25, 0.1465, 0.2812, 0.7778, 0.2812, 0.8536, 0.25, 0.8536, 0.25, 0.7778, 0.25, 0.3087, 0.25, 0.4025, 0.2187, 0.4025, 0.2188, 0.3087, 0.25, 0.9157, 0.25, 0.962, 0.2187, 0.962, 0.2187, 0.9157, 0.25, 0.2222, 0.25, 0.3087, 0.2188, 0.3087, 0.2187, 0.2222, 0.25, 0.8536, 0.25, 0.9157, 0.2187, 0.9157, 0.2187, 0.8536, 0.25, 0.1465, 0.25, 0.2222, 0.2187, 0.2222, 0.2188, 0.1465, 0.25, 0.7778, 0.25, 0.8536, 0.2187, 0.8536, 0.2187, 0.7778, 0.25, 0.08428, 0.25, 0.1465, 0.2188, 0.1465, 0.2187, 0.08428, 0.25, 0.6914, 0.25, 0.7778, 0.2187, 0.7778, 0.2187, 0.6914, 0.25, 0.03808, 0.25, 0.08428, 0.2187, 0.08428, 0.2188, 0.03808, 0.25, 0.5976, 0.25, 0.6914, 0.2187, 0.6914, 0.2187, 0.5976, 0.25, 0.0002797, 0.25, 0.03808, 0.2188, 0.03808, 0.2188, 0.0002797, 0.25, 0.5, 0.25, 0.5976, 0.2187, 0.5976, 0.2187, 0.5, 0.25, 0.9995, 0.5, 1.0, 0.2187, 0.9995, 0.5, 1.478e-05, 0.25, 0.0002797, 0.2188, 0.0002797, 0.25, 0.4025, 0.25, 0.5, 0.2187, 0.5, 0.2187, 0.4025, 0.25, 0.962, 0.25, 0.9995, 0.2187, 0.9995, 0.2187, 0.962, 0.2188, 0.03808, 0.2187, 0.08428, 0.1875, 0.08428, 0.1875, 0.03808, 0.2187, 0.5976, 0.2187, 0.6914, 0.1875, 0.6914, 0.1875, 0.5976, 0.2188, 0.0002797, 0.2188, 0.03808, 0.1875, 0.03808, 0.1875, 0.0002797, 0.2187, 0.5, 0.2187, 0.5976, 0.1875, 0.5976, 0.1875, 0.5, 0.2187, 0.9995, 0.5, 1.0, 0.1875, 0.9995, 0.5, 1.478e-05, 0.2188, 0.0002797, 0.1875, 0.0002797, 0.2187, 0.4025, 0.2187, 0.5, 0.1875, 0.5, 0.1875, 0.4025, 0.2187, 0.962, 0.2187, 0.9995, 0.1875, 0.9995, 0.1875, 0.962, 0.2188, 0.3087, 0.2187, 0.4025, 0.1875, 0.4025, 0.1875, 0.3087, 0.2187, 0.9157, 0.2187, 0.962, 0.1875, 0.962, 0.1875, 0.9157, 0.2187, 0.2222, 0.2188, 0.3087, 0.1875, 0.3087, 0.1875, 0.2222, 0.2187, 0.8536, 0.2187, 0.9157, 0.1875, 0.9157, 0.1875, 0.8536, 0.2188, 0.1465, 0.2187, 0.2222, 0.1875, 0.2222, 0.1875, 0.1465, 0.2187, 0.7778, 0.2187, 0.8536, 0.1875, 0.8536, 0.1875, 0.7778, 0.2187, 0.08428, 0.2188, 0.1465, 0.1875, 0.1465, 0.1875, 0.08428, 0.2187, 0.6914, 0.2187, 0.7778, 0.1875, 0.7778, 0.1875, 0.6914, 0.1875, 0.9157, 0.1875, 0.962, 0.1562, 0.962, 0.1562, 0.9157, 0.1875, 0.2222, 0.1875, 0.3087, 0.1563, 0.3087, 0.1562, 0.2222, 0.1875, 0.8536, 0.1875, 0.9157, 0.1562, 0.9157, 0.1562, 0.8536, 0.1875, 0.1465, 0.1875, 0.2222, 0.1562, 0.2222, 0.1563, 0.1465, 0.1875, 0.7778, 0.1875, 0.8536, 0.1562, 0.8536, 0.1562, 0.7778, 0.1875, 0.08428, 0.1875, 0.1465, 0.1563, 0.1465, 0.1562, 0.08428, 0.1875, 0.6914, 0.1875, 0.7778, 0.1562, 0.7778, 0.1562, 0.6914, 0.1875, 0.03808, 0.1875, 0.08428, 0.1562, 0.08428, 0.1563, 0.03808, 0.1875, 0.5976, 0.1875, 0.6914, 0.1562, 0.6914, 0.1562, 0.5976, 0.1875, 0.0002797, 0.1875, 0.03808, 0.1563, 0.03808, 0.1563, 0.0002797, 0.1875, 0.5, 0.1875, 0.5976, 0.1562, 0.5976, 0.1562, 0.5, 0.1875, 0.9995, 0.5, 1.0, 0.1562, 0.9995, 0.5, 1.478e-05, 0.1875, 0.0002797, 0.1563, 0.0002797, 0.1875, 0.4025, 0.1875, 0.5, 0.1562, 0.5, 0.1562, 0.4025, 0.1875, 0.962, 0.1875, 0.9995, 0.1562, 0.9995, 0.1562, 0.962, 0.1875, 0.3087, 0.1875, 0.4025, 0.1562, 0.4025, 0.1563, 0.3087, 0.1562, 0.5976, 0.1562, 0.6914, 0.125, 0.6914, 0.125, 0.5976, 0.1563, 0.0002797, 0.1563, 0.03808, 0.125, 0.03808, 0.125, 0.0002797, 0.1562, 0.5, 0.1562, 0.5976, 0.125, 0.5976, 0.125, 0.5, 0.1562, 0.9995, 0.5, 1.0, 0.125, 0.9995, 0.5, 1.478e-05, 0.1563, 0.0002797, 0.125, 0.0002797, 0.1562, 0.4025, 0.1562, 0.5, 0.125, 0.5, 0.125, 0.4025, 0.1562, 0.962, 0.1562, 0.9995, 0.125, 0.9995, 0.125, 0.962, 0.1563, 0.3087, 0.1562, 0.4025, 0.125, 0.4025, 0.125, 0.3087, 0.1562, 0.9157, 0.1562, 0.962, 0.125, 0.962, 0.125, 0.9157, 0.1562, 0.2222, 0.1563, 0.3087, 0.125, 0.3087, 0.125, 0.2222, 0.1562, 0.8536, 0.1562, 0.9157, 0.125, 0.9157, 0.125, 0.8536, 0.1563, 0.1465, 0.1562, 0.2222, 0.125, 0.2222, 0.125, 0.1465, 0.1562, 0.7778, 0.1562, 0.8536, 0.125, 0.8536, 0.125, 0.7778, 0.1562, 0.08428, 0.1563, 0.1465, 0.125, 0.1465, 0.125, 0.08428, 0.1562, 0.6914, 0.1562, 0.7778, 0.125, 0.7778, 0.125, 0.6914, 0.1563, 0.03808, 0.1562, 0.08428, 0.125, 0.08428, 0.125, 0.03808, 0.125, 0.2222, 0.125, 0.3087, 0.09375, 0.3087, 0.09375, 0.2222, 0.125, 0.8536, 0.125, 0.9157, 0.09375, 0.9157, 0.09375, 0.8536, 0.125, 0.1465, 0.125, 0.2222, 0.09375, 0.2222, 0.09375, 0.1465, 0.125, 0.7778, 0.125, 0.8536, 0.09375, 0.8536, 0.09375, 0.7778, 0.125, 0.08428, 0.125, 0.1465, 0.09375, 0.1465, 0.09375, 0.08428, 0.125, 0.6914, 0.125, 0.7778, 0.09375, 0.7778, 0.09375, 0.6914, 0.125, 0.03808, 0.125, 0.08428, 0.09375, 0.08428, 0.09375, 0.03808, 0.125, 0.5976, 0.125, 0.6914, 0.09375, 0.6914, 0.09375, 0.5976, 0.125, 0.0002797, 0.125, 0.03808, 0.09375, 0.03808, 0.09376, 0.0002797, 0.125, 0.5, 0.125, 0.5976, 0.09375, 0.5976, 0.09375, 0.5, 0.125, 0.9995, 0.5, 1.0, 0.09375, 0.9995, 0.5, 1.478e-05, 0.125, 0.0002797, 0.09376, 0.0002797, 0.125, 0.4025, 0.125, 0.5, 0.09375, 0.5, 0.09375, 0.4025, 0.125, 0.962, 0.125, 0.9995, 0.09375, 0.9995, 0.09375, 0.962, 0.125, 0.3087, 0.125, 0.4025, 0.09375, 0.4025, 0.09375, 0.3087, 0.125, 0.9157, 0.125, 0.962, 0.09375, 0.962, 0.09375, 0.9157, 0.09376, 0.0002797, 0.09375, 0.03808, 0.0625, 0.03808, 0.06251, 0.0002797, 0.09375, 0.5, 0.09375, 0.5976, 0.0625, 0.5976, 0.0625, 0.5, 0.09375, 0.9995, 0.5, 1.0, 0.0625, 0.9995, 0.5, 1.478e-05, 0.09376, 0.0002797, 0.06251, 0.0002797, 0.09375, 0.4025, 0.09375, 0.5, 0.0625, 0.5, 0.0625, 0.4025, 0.09375, 0.962, 0.09375, 0.9995, 0.0625, 0.9995, 0.0625, 0.962, 0.09375, 0.3087, 0.09375, 0.4025, 0.0625, 0.4025, 0.0625, 0.3087, 0.09375, 0.9157, 0.09375, 0.962, 0.0625, 0.962, 0.0625, 0.9157, 0.09375, 0.2222, 0.09375, 0.3087, 0.0625, 0.3087, 0.0625, 0.2222, 0.09375, 0.8536, 0.09375, 0.9157, 0.0625, 0.9157, 0.0625, 0.8536, 0.09375, 0.1465, 0.09375, 0.2222, 0.0625, 0.2222, 0.0625, 0.1465, 0.09375, 0.7778, 0.09375, 0.8536, 0.0625, 0.8536, 0.0625, 0.7778, 0.09375, 0.08428, 0.09375, 0.1465, 0.0625, 0.1465, 0.0625, 0.08428, 0.09375, 0.6914, 0.09375, 0.7778, 0.0625, 0.7778, 0.0625, 0.6914, 0.09375, 0.03808, 0.09375, 0.08428, 0.0625, 0.08428, 0.0625, 0.03808, 0.09375, 0.5976, 0.09375, 0.6914, 0.0625, 0.6914, 0.0625, 0.5976, 0.0625, 0.8536, 0.0625, 0.9157, 0.03125, 0.9157, 0.03125, 0.8536, 0.0625, 0.1465, 0.0625, 0.2222, 0.03125, 0.2222, 0.03125, 0.1465, 0.0625, 0.7778, 0.0625, 0.8536, 0.03125, 0.8536, 0.03125, 0.7778, 0.0625, 0.08428, 0.0625, 0.1465, 0.03125, 0.1465, 0.03125, 0.08428, 0.0625, 0.6914, 0.0625, 0.7778, 0.03125, 0.7778, 0.03125, 0.6914, 0.0625, 0.03808, 0.0625, 0.08428, 0.03125, 0.08428, 0.03125, 0.03808, 0.0625, 0.5976, 0.0625, 0.6914, 0.03125, 0.6914, 0.03125, 0.5976, 0.06251, 0.0002797, 0.0625, 0.03808, 0.03125, 0.03808, 0.03126, 0.0002797, 0.0625, 0.5, 0.0625, 0.5976, 0.03125, 0.5976, 0.03125, 0.5, 0.0625, 0.9995, 0.5, 1.0, 0.03125, 0.9995, 0.5, 1.478e-05, 0.06251, 0.0002797, 0.03126, 0.0002797, 0.0625, 0.4025, 0.0625, 0.5, 0.03125, 0.5, 0.03125, 0.4025, 0.0625, 0.962, 0.0625, 0.9995, 0.03125, 0.9995, 0.03125, 0.962, 0.0625, 0.3087, 0.0625, 0.4025, 0.03125, 0.4025, 0.03125, 0.3087, 0.0625, 0.9157, 0.0625, 0.962, 0.03125, 0.962, 0.03125, 0.9157, 0.0625, 0.2222, 0.0625, 0.3087, 0.03125, 0.3087, 0.03125, 0.2222, 0.03125, 0.5, 0.03125, 0.5976, 0.0, 0.5976, 0.0, 0.5, 0.03125, 0.9995, 0.5, 1.0, 0.0, 0.9995, 0.5, 1.478e-05, 0.03126, 0.0002797, 5.234e-06, 0.0002797, 0.03125, 0.4025, 0.03125, 0.5, 0.0, 0.5, 0.0, 0.4025, 0.03125, 0.962, 0.03125, 0.9995, 0.0, 0.9995, 0.0, 0.962, 0.03125, 0.3087, 0.03125, 0.4025, 0.0, 0.4025, 0.0, 0.3087, 0.03125, 0.9157, 0.03125, 0.962, 0.0, 0.962, 0.0, 0.9157, 0.03125, 0.2222, 0.03125, 0.3087, 0.0, 0.3087, 0.0, 0.2222, 0.03125, 0.8536, 0.03125, 0.9157, 0.0, 0.9157, 0.0, 0.8536, 0.03125, 0.1465, 0.03125, 0.2222, 0.0, 0.2222, 0.0, 0.1465, 0.03125, 0.7778, 0.03125, 0.8536, 0.0, 0.8536, 0.0, 0.7778, 0.03125, 0.08428, 0.03125, 0.1465, 0.0, 0.1465, 0.0, 0.08428, 0.03125, 0.6914, 0.03125, 0.7778, 0.0, 0.7778, 0.0, 0.6914, 0.03125, 0.03808, 0.03125, 0.08428, 0.0, 0.08428, 0.0, 0.03808, 0.03125, 0.5976, 0.03125, 0.6914, 0.0, 0.6914, 0.0, 0.5976, 0.03126, 0.0002797, 0.03125, 0.03808, 0.0, 0.03808, 5.234e-06, 0.0002797])
me_sphere.materials.append(mat_globegimmickbg)
me_sphere.update()
me_star_012 = bpy.data.meshes.new('Star.012')
me_star_012.from_pydata([(0.002083, 0.0, -2.024e-07), (-0.002083, 0.0, 2.024e-07), (0.002083, 0.0, -0.05528), (-0.002083, 0.0, -0.05528), (0.002083, 0.0618, -0.08944), (-0.002083, 0.0618, -0.08944), (0.002083, 0.05, -0.01708), (-0.002083, 0.05, -0.01708), (0.002083, 0.1, 0.03416), (-0.002083, 0.1, 0.03416), (0.002083, 0.0309, 0.04472), (-0.002083, 0.0309, 0.04472), (0.002083, 9.192e-09, 0.1106), (-0.002083, 9.192e-09, 0.1106), (0.002083, -0.0309, 0.04472), (-0.002083, -0.0309, 0.04472), (0.002083, -0.1, 0.03416), (-0.002083, -0.1, 0.03416), (0.002083, -0.05, -0.01708), (-0.002083, -0.05, -0.01708), (0.002083, -0.0618, -0.08944), (-0.002083, -0.0618, -0.08944)], [], [(2, 0, 20), (0, 2, 4), (0, 4, 6), (0, 6, 8), (0, 8, 10), (0, 10, 12), (0, 12, 14), (0, 14, 16), (0, 16, 18), (0, 18, 20), (3, 2, 20, 21), (2, 3, 5, 4), (4, 5, 7, 6), (6, 7, 9, 8), (8, 9, 11, 10), (10, 11, 13, 12), (12, 13, 15, 14), (14, 15, 17, 16), (16, 17, 19, 18), (18, 19, 21, 20), (1, 3, 21), (3, 1, 5), (5, 1, 7), (7, 1, 9), (9, 1, 11), (11, 1, 13), (13, 1, 15), (15, 1, 17), (17, 1, 19), (19, 1, 21)])
_uv = me_star_012.uv_layers.new(name='UVMap')
_uv.uv.foreach_set('vector', [0.4146, 0.25, 0.2764, 0.25, 0.5, 0.09549, 0.2764, 0.25, 0.4146, 0.25, 0.5, 0.4045, 0.2764, 0.25, 0.5, 0.4045, 0.3191, 0.375, 0.2764, 0.25, 0.3191, 0.375, 0.191, 0.5, 0.2764, 0.25, 0.191, 0.5, 0.1646, 0.3273, 0.2764, 0.25, 0.1646, 0.3273, -7.699e-09, 0.25, 0.2764, 0.25, -7.699e-09, 0.25, 0.1646, 0.1727, 0.2764, 0.25, 0.1646, 0.1727, 0.191, 1.028e-08, 0.2764, 0.25, 0.191, 1.028e-08, 0.3191, 0.125, 0.2764, 0.25, 0.3191, 0.125, 0.5, 0.09549, 0.5209, 0.3542, 0.5313, 0.3542, 0.5312, 0.5288, 0.5208, 0.5288, 0.5313, 1.658e-06, 0.5417, -9.313e-09, 0.5417, 0.1747, 0.5313, 0.1747, 0.5208, 0.1815, 0.5104, 0.1815, 0.5104, 9.313e-09, 0.5208, 1.071e-06, 0.5312, 0.1771, 0.5208, 0.1771, 0.5209, 0.0, 0.5313, 1.639e-06, 0.5104, 0.5128, 0.5, 0.5128, 0.5, 0.4365, 0.5104, 0.4365, 0.5104, 0.4365, 0.5, 0.4365, 0.5, 0.2564, 0.5104, 0.2564, 0.5, 1.062e-06, 0.5104, 0.0, 0.5104, 0.1801, 0.5, 0.1801, 0.5, 0.1801, 0.5104, 0.1801, 0.5104, 0.2564, 0.5, 0.2564, 0.5208, 0.1771, 0.5312, 0.1771, 0.5313, 0.3542, 0.5209, 0.3542, 0.5104, 0.1815, 0.5208, 0.1815, 0.5208, 0.3631, 0.5104, 0.3631, 0.2236, 0.75, 0.08541, 0.75, 1.23e-07, 0.5955, 0.08541, 0.75, 0.2236, 0.75, -2.284e-09, 0.9045, -2.284e-09, 0.9045, 0.2236, 0.75, 0.1809, 0.875, 0.1809, 0.875, 0.2236, 0.75, 0.309, 1.0, 0.309, 1.0, 0.2236, 0.75, 0.3354, 0.8273, 0.3354, 0.8273, 0.2236, 0.75, 0.5, 0.75, 0.5, 0.75, 0.2236, 0.75, 0.3354, 0.6727, 0.3354, 0.6727, 0.2236, 0.75, 0.309, 0.5, 0.309, 0.5, 0.2236, 0.75, 0.1809, 0.625, 0.1809, 0.625, 0.2236, 0.75, 1.23e-07, 0.5955])
me_star_012.materials.append(mat_paintedmetal_yellow)
me_star_012.update()

# ---- objects
ob_sphere_section_1 = bpy.data.objects.new('Sphere_section_1', me_sphere)
ob_subpart_star = bpy.data.objects.new('subpart_Star', None)
ob_detector_terminal_1_001 = bpy.data.objects.new('detector_terminal_1.001', None)
ob_star_001__l = bpy.data.objects.new('Star.001 (L)', me_star_012)

# ---- transforms, parenting, visibility, modifiers, constraints
ob_sphere_section_1.location = (0.0, 0.0, 0.0)
ob_subpart_star.parent = ob_sphere_section_1
ob_subpart_star.location = (1.337, -0.3689, 0.0)
ob_subpart_star.empty_display_type = 'ARROWS'
_c = ob_subpart_star.constraints.new('SHRINKWRAP'); _c.name = 'Shrinkwrap'
_c.target = ob_sphere_section_1
_c.distance = 0.01
_c.use_track_normal = True
ob_detector_terminal_1_001.parent = ob_sphere_section_1
ob_detector_terminal_1_001.location = (0.0, 0.0, 0.0)
ob_detector_terminal_1_001.scale = (1.054, 1.054, 1.054)
ob_detector_terminal_1_001.empty_display_type = 'SPHERE'
ob_star_001__l.parent = ob_subpart_star
ob_star_001__l.location = (0.0, 0.0, 0.0)
ob_star_001__l.lock_location = (True, True, True)
ob_star_001__l.lock_rotation = (True, True, True)
ob_star_001__l.lock_scale = (True, True, True)

# ---- collection membership
col_main__globegimmick.objects.link(ob_sphere_section_1)
col_main__globegimmick.objects.link(ob_subpart_star)
col_main__globegimmick.objects.link(ob_detector_terminal_1_001)
col_main__globegimmick.objects.link(ob_star_001__l)

# ---- scene / render settings (as saved in the file)
scene.frame_start = 1; scene.frame_end = 250; scene.frame_set(0)
scene.render.engine = 'BLENDER_EEVEE_NEXT'
scene.render.resolution_x = 128
scene.render.resolution_y = 128
scene.render.fps = 60
scene.render.film_transparent = True
scene.cycles.sampling_pattern = 'TABULATED_SOBOL'
bpy.context.view_layer.update()

# ---- added for rendering (the .blend has no active camera and no usable light): camera, sun
cam_auto = bpy.data.cameras.new('AutoCamera')
cam_auto.lens = 50.0
cam_auto.sensor_width = 36.0
cam_auto.clip_end = 1000.0
ob_auto_camera = bpy.data.objects.new('AutoCamera', cam_auto)
scene.collection.objects.link(ob_auto_camera)
ob_auto_camera.location = (3.20507, -3.84609, 2.56406)
ob_auto_camera.rotation_euler = (1.09748, -7.21219e-08, 0.694738)
scene.camera = ob_auto_camera
light_auto_sun = bpy.data.lights.new('AutoSun', 'SUN')
light_auto_sun.energy = 3.0
light_auto_sun.angle = 0.0523599
ob_auto_sun = bpy.data.objects.new('AutoSun', light_auto_sun)
scene.collection.objects.link(ob_auto_sun)
ob_auto_sun.rotation_euler = (0.872665, 0.174533, 0.523599)
bpy.context.view_layer.update()
